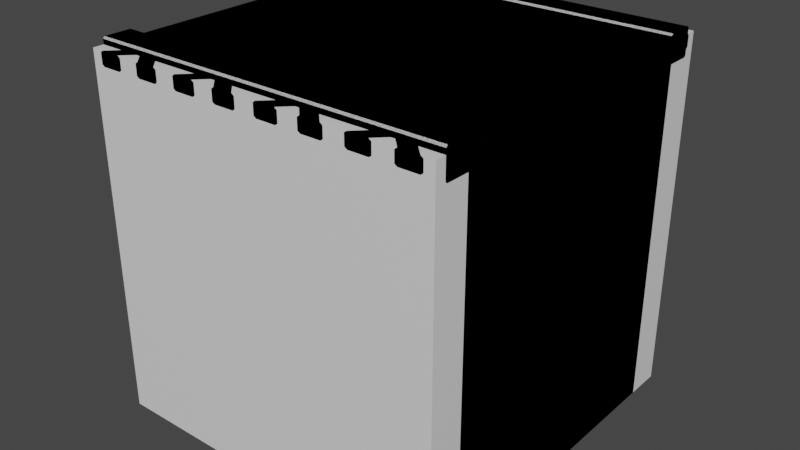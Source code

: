 # Source: parts.blend  (saved by Blender 3.4.6; exported with 4.5.12 LTS)
import bpy
from mathutils import Matrix  # noqa: F401  (used for matrix-valued properties, if any)

bpy.ops.wm.read_factory_settings(use_empty=True)
scene = bpy.context.scene
scene.name = 'Scene'

# ---- collections
col_collection_1 = bpy.data.collections.new('Collection 1'); scene.collection.children.link(col_collection_1)

# ---- materials (node trees are filled in below, after node groups)
mat_material = bpy.data.materials.new('Material')
mat_material.alpha_threshold = 0.0
mat_material.use_transparent_shadow = False
mat_material.roughness = 0.5
mat_material.line_color = (0.0, 0.0, 0.0, 1.0)

# ---- node groups
ng_auto_smooth = bpy.data.node_groups.new('Auto Smooth', 'GeometryNodeTree')
_s = ng_auto_smooth.interface.new_socket(name='Geometry', in_out='OUTPUT', socket_type='NodeSocketGeometry')
_s = ng_auto_smooth.interface.new_socket(name='Geometry', in_out='INPUT', socket_type='NodeSocketGeometry')
_s = ng_auto_smooth.interface.new_socket(name='Angle', in_out='INPUT', socket_type='NodeSocketFloat')
_s.subtype = 'ANGLE'
_s.min_value = 0.0
_s.max_value = 3.142
ng_auto_smooth.is_modifier = True
_N = ng_auto_smooth.nodes; _L = ng_auto_smooth.links
n0 = _N.new('NodeGroupOutput'); n0.name = 'Group Output'; n0.location = (480, -100)
n1 = _N.new('NodeGroupInput'); n1.name = 'Group Input'; n1.location = (-420, -300)
n2 = _N.new('NodeGroupInput'); n2.name = 'Group Input.001'; n2.location = (-60, -100)
n3 = _N.new('GeometryNodeSetShadeSmooth'); n3.name = 'Set Shade Smooth'; n3.location = (120, -100)
n3.domain = 'EDGE'
n4 = _N.new('GeometryNodeSetShadeSmooth'); n4.name = 'Set Shade Smooth.001'; n4.location = (300, -100)
n5 = _N.new('GeometryNodeInputMeshEdgeAngle'); n5.name = 'Edge Angle'; n5.location = (-420, -220)
n6 = _N.new('GeometryNodeInputEdgeSmooth'); n6.name = 'Is Edge Smooth'; n6.location = (-60, -160)
n7 = _N.new('GeometryNodeInputShadeSmooth'); n7.name = 'Is Face Smooth'; n7.location = (-240, -340)
n8 = _N.new('FunctionNodeBooleanMath'); n8.name = 'Boolean Math'; n8.location = (-60, -220)
n9 = _N.new('FunctionNodeCompare'); n9.name = 'Compare'; n9.location = (-240, -180)
n9.operation = 'LESS_EQUAL'
_L.new(n5.outputs[0], n9.inputs[0])
_L.new(n4.outputs[0], n0.inputs[0])
_L.new(n1.outputs[1], n9.inputs[1])
_L.new(n9.outputs[0], n8.inputs[0])
_L.new(n7.outputs[0], n8.inputs[1])
_L.new(n2.outputs[0], n3.inputs[0])
_L.new(n6.outputs[0], n3.inputs[1])
_L.new(n3.outputs[0], n4.inputs[0])
_L.new(n8.outputs[0], n3.inputs[2])
n0.is_active_output = True

# ---- material node trees
mat_material.use_nodes = True; mat_material.node_tree.nodes.clear()
_N = mat_material.node_tree.nodes; _L = mat_material.node_tree.links
n0 = _N.new('ShaderNodeOutputMaterial'); n0.name = 'Material Output'; n0.location = (300, 300)
n1 = _N.new('ShaderNodeBsdfPrincipled'); n1.name = 'Principled BSDF'; n1.location = (10, 300)
n1.distribution = 'GGX'
n1.subsurface_method = 'RANDOM_WALK_SKIN'
n1.inputs[3].default_value = 1.45
n1.inputs[27].default_value = (0.0, 0.0, 0.0, 1.0)
n1.inputs[28].default_value = 1.0
_L.new(n1.outputs[0], n0.inputs[0])
n0.is_active_output = True

# ---- world
world_world = bpy.data.worlds.new('World'); scene.world = world_world
world_world.use_nodes = True; world_world.node_tree.nodes.clear()
_N = world_world.node_tree.nodes; _L = world_world.node_tree.links
n0 = _N.new('ShaderNodeOutputWorld'); n0.name = 'World Output'; n0.location = (300, 300)
n1 = _N.new('ShaderNodeBackground'); n1.name = 'Background'; n1.location = (10, 300)
n1.inputs[0].default_value = (0.05088, 0.05088, 0.05088, 1.0)
_L.new(n1.outputs[0], n0.inputs[0])
n0.is_active_output = True
world_world.color = (0.05088, 0.05088, 0.05088)
world_world.use_sun_shadow = False
world_world.sun_shadow_jitter_overblur = 0.0

# ---- meshes
me_cylinder = bpy.data.meshes.new('Cylinder')
me_cylinder.from_pydata([(0.1137, 0.5714, -1.0), (0.1137, 0.5714, 1.0), (0.3237, 0.4844, -1.0), (0.3237, 0.4844, 1.0), (0.4844, 0.3237, -1.0), (0.4844, 0.3237, 1.0), (0.5714, 0.1137, -1.0), (0.5714, 0.1137, 1.0), (0.5714, -0.1137, -1.0), (0.5714, -0.1137, 1.0), (0.4844, -0.3237, -1.0), (0.4844, -0.3237, 1.0), (0.3237, -0.4844, -1.0), (0.3237, -0.4844, 1.0), (0.1137, -0.5714, -1.0), (0.1137, -0.5714, 1.0), (-0.1137, -0.5714, -1.0), (-0.1137, -0.5714, 1.0), (-0.3237, -0.4844, -1.0), (-0.3237, -0.4844, 1.0), (-0.4844, -0.3237, -1.0), (-0.4844, -0.3237, 1.0), (-0.5714, -0.1137, -1.0), (-0.5714, -0.1137, 1.0), (-0.5714, 0.1137, -1.0), (-0.5714, 0.1137, 1.0), (-0.4844, 0.3237, -1.0), (-0.4844, 0.3237, 1.0), (-0.3237, 0.4844, -1.0), (-0.3237, 0.4844, 1.0), (-0.1137, 0.5714, -1.0), (-0.1137, 0.5714, 1.0), (-0.06429, 0.6128, -1.0), (-0.02272, 0.6279, -1.0), (0.02272, 0.6279, -1.0), (0.06429, 0.6128, -1.0), (0.06429, 0.6128, 1.0), (0.02272, 0.6279, 1.0), (-0.02272, 0.6279, 1.0), (-0.06429, 0.6128, 1.0), (0.1751, 0.5907, -1.0), (0.2193, 0.5888, -1.0), (0.2613, 0.5714, -1.0), (0.2939, 0.5415, -1.0), (0.2939, 0.5415, 1.0), (0.2613, 0.5714, 1.0), (0.2193, 0.5888, 1.0), (0.1751, 0.5907, 1.0), (0.3878, 0.4788, -1.0), (0.4279, 0.4601, -1.0), (0.4601, 0.4279, -1.0), (0.4788, 0.3878, -1.0), (0.4788, 0.3878, 1.0), (0.4601, 0.4279, 1.0), (0.4279, 0.4601, 1.0), (0.3878, 0.4788, 1.0), (0.5415, 0.2939, -1.0), (0.5714, 0.2613, -1.0), (0.5888, 0.2193, -1.0), (0.5907, 0.1751, -1.0), (0.5907, 0.1751, 1.0), (0.5888, 0.2193, 1.0), (0.5714, 0.2613, 1.0), (0.5415, 0.2939, 1.0), (0.6128, 0.06429, -1.0), (0.6279, 0.02272, -1.0), (0.6279, -0.02272, -1.0), (0.6128, -0.06429, -1.0), (0.6128, -0.06429, 1.0), (0.6279, -0.02272, 1.0), (0.6279, 0.02272, 1.0), (0.6128, 0.06429, 1.0), (0.5907, -0.1751, -1.0), (0.5888, -0.2193, -1.0), (0.5714, -0.2613, -1.0), (0.5415, -0.2939, -1.0), (0.5415, -0.2939, 1.0), (0.5714, -0.2613, 1.0), (0.5888, -0.2193, 1.0), (0.5907, -0.1751, 1.0), (0.4788, -0.3878, -1.0), (0.4601, -0.4279, -1.0), (0.4279, -0.4601, -1.0), (0.3878, -0.4788, -1.0), (0.3878, -0.4788, 1.0), (0.4279, -0.4601, 1.0), (0.4601, -0.4279, 1.0), (0.4788, -0.3878, 1.0), (0.2939, -0.5415, -1.0), (0.2613, -0.5714, -1.0), (0.2193, -0.5888, -1.0), (0.1751, -0.5907, -1.0), (0.1751, -0.5907, 1.0), (0.2193, -0.5888, 1.0), (0.2613, -0.5714, 1.0), (0.2939, -0.5415, 1.0), (0.06429, -0.6128, -1.0), (0.02272, -0.6279, -1.0), (-0.02272, -0.6279, -1.0), (-0.06429, -0.6128, -1.0), (-0.06429, -0.6128, 1.0), (-0.02272, -0.6279, 1.0), (0.02272, -0.6279, 1.0), (0.06429, -0.6128, 1.0), (-0.1751, -0.5907, -1.0), (-0.2193, -0.5888, -1.0), (-0.2613, -0.5714, -1.0), (-0.2939, -0.5415, -1.0), (-0.2939, -0.5415, 1.0), (-0.2613, -0.5714, 1.0), (-0.2193, -0.5888, 1.0), (-0.1751, -0.5907, 1.0), (-0.3878, -0.4788, -1.0), (-0.4279, -0.4601, -1.0), (-0.4601, -0.4279, -1.0), (-0.4788, -0.3878, -1.0), (-0.4788, -0.3878, 1.0), (-0.4601, -0.4279, 1.0), (-0.4279, -0.4601, 1.0), (-0.3878, -0.4788, 1.0), (-0.5415, -0.2939, -1.0), (-0.5714, -0.2613, -1.0), (-0.5888, -0.2193, -1.0), (-0.5907, -0.1751, -1.0), (-0.5907, -0.1751, 1.0), (-0.5888, -0.2193, 1.0), (-0.5714, -0.2613, 1.0), (-0.5415, -0.2939, 1.0), (-0.6128, -0.06429, -1.0), (-0.6279, -0.02272, -1.0), (-0.6279, 0.02272, -1.0), (-0.6128, 0.06429, -1.0), (-0.6128, 0.06429, 1.0), (-0.6279, 0.02272, 1.0), (-0.6279, -0.02272, 1.0), (-0.6128, -0.06429, 1.0), (-0.5907, 0.1751, -1.0), (-0.5888, 0.2193, -1.0), (-0.5714, 0.2613, -1.0), (-0.5415, 0.2939, -1.0), (-0.5415, 0.2939, 1.0), (-0.5714, 0.2613, 1.0), (-0.5888, 0.2193, 1.0), (-0.5907, 0.1751, 1.0), (-0.4788, 0.3878, -1.0), (-0.4601, 0.4279, -1.0), (-0.4279, 0.4601, -1.0), (-0.3878, 0.4788, -1.0), (-0.3878, 0.4788, 1.0), (-0.4279, 0.4601, 1.0), (-0.4601, 0.4279, 1.0), (-0.4788, 0.3878, 1.0), (-0.2939, 0.5415, -1.0), (-0.2613, 0.5714, -1.0), (-0.2193, 0.5888, -1.0), (-0.1751, 0.5907, -1.0), (-0.1751, 0.5907, 1.0), (-0.2193, 0.5888, 1.0), (-0.2613, 0.5714, 1.0), (-0.2939, 0.5415, 1.0)], [], [(35, 36, 1, 0), (53, 50, 49, 54), (51, 52, 5, 4), (61, 58, 57, 62), (59, 60, 7, 6), (69, 66, 65, 70), (67, 68, 9, 8), (77, 74, 73, 78), (75, 76, 11, 10), (85, 82, 81, 86), (83, 84, 13, 12), (93, 90, 89, 94), (91, 92, 15, 14), (101, 98, 97, 102), (99, 100, 17, 16), (109, 106, 105, 110), (107, 108, 19, 18), (117, 114, 113, 118), (115, 116, 21, 20), (125, 122, 121, 126), (123, 124, 23, 22), (133, 130, 129, 134), (131, 132, 25, 24), (141, 138, 137, 142), (139, 140, 27, 26), (149, 146, 145, 150), (147, 148, 29, 28), (157, 154, 153, 158), (155, 156, 31, 30), (43, 44, 3, 2), (45, 42, 41, 46), (1, 36, 37, 38, 39, 31, 156, 157, 158, 159, 29, 148, 149, 150, 151, 27, 140, 141, 142, 143, 25, 132, 133, 134, 135, 23, 124, 125, 126, 127, 21, 116, 117, 118, 119, 19, 108, 109, 110, 111, 17, 100, 101, 102, 103, 15, 92, 93, 94, 95, 13, 84, 85, 86, 87, 11, 76, 77, 78, 79, 9, 68, 69, 70, 71, 7, 60, 61, 62, 63, 5, 52, 53, 54, 55, 3, 44, 45, 46, 47), (30, 31, 39, 32), (0, 1, 47, 40), (2, 3, 55, 48), (4, 5, 63, 56), (6, 7, 71, 64), (8, 9, 79, 72), (10, 11, 87, 80), (12, 13, 95, 88), (14, 15, 103, 96), (16, 17, 111, 104), (18, 19, 119, 112), (20, 21, 127, 120), (22, 23, 135, 128), (24, 25, 143, 136), (26, 27, 151, 144), (28, 29, 159, 152), (33, 38, 37, 34), (32, 39, 38, 33), (36, 35, 34, 37), (44, 43, 42, 45), (40, 47, 46, 41), (52, 51, 50, 53), (48, 55, 54, 49), (60, 59, 58, 61), (56, 63, 62, 57), (68, 67, 66, 69), (64, 71, 70, 65), (76, 75, 74, 77), (72, 79, 78, 73), (84, 83, 82, 85), (80, 87, 86, 81), (92, 91, 90, 93), (88, 95, 94, 89), (100, 99, 98, 101), (96, 103, 102, 97), (108, 107, 106, 109), (104, 111, 110, 105), (116, 115, 114, 117), (112, 119, 118, 113), (124, 123, 122, 125), (120, 127, 126, 121), (132, 131, 130, 133), (128, 135, 134, 129), (140, 139, 138, 141), (136, 143, 142, 137), (148, 147, 146, 149), (144, 151, 150, 145), (156, 155, 154, 157), (152, 159, 158, 153), (32, 33, 34, 35, 0, 40, 41, 42, 43, 2, 48, 49, 50, 51, 4, 56, 57, 58, 59, 6, 64, 65, 66, 67, 8, 72, 73, 74, 75, 10, 80, 81, 82, 83, 12, 88, 89, 90, 91, 14, 96, 97, 98, 99, 16, 104, 105, 106, 107, 18, 112, 113, 114, 115, 20, 120, 121, 122, 123, 22, 128, 129, 130, 131, 24, 136, 137, 138, 139, 26, 144, 145, 146, 147, 28, 152, 153, 154, 155, 30)])
me_cylinder.polygons.foreach_set('use_smooth', [True] * 82)
_uv = me_cylinder.uv_layers.new(name='UVMap')
_uv.uv.foreach_set('vector', [0.9823, 0.5, 0.9823, 1.0, 0.9688, 1.0, 0.9688, 0.5, 0.8688, 1.0, 0.8688, 0.5, 0.8812, 0.5, 0.8812, 1.0, 0.8573, 0.5, 0.8573, 1.0, 0.8438, 1.0, 0.8438, 0.5, 0.8063, 1.0, 0.8063, 0.5, 0.8187, 0.5, 0.8187, 1.0, 0.7948, 0.5, 0.7948, 1.0, 0.7812, 1.0, 0.7812, 0.5, 0.7438, 1.0, 0.7438, 0.5, 0.7562, 0.5, 0.7562, 1.0, 0.7323, 0.5, 0.7323, 1.0, 0.7188, 1.0, 0.7188, 0.5, 0.6813, 1.0, 0.6813, 0.5, 0.6937, 0.5, 0.6937, 1.0, 0.6698, 0.5, 0.6698, 1.0, 0.6562, 1.0, 0.6562, 0.5, 0.6188, 1.0, 0.6188, 0.5, 0.6312, 0.5, 0.6312, 1.0, 0.6073, 0.5, 0.6073, 1.0, 0.5938, 1.0, 0.5938, 0.5, 0.5563, 1.0, 0.5563, 0.5, 0.5687, 0.5, 0.5687, 1.0, 0.5448, 0.5, 0.5448, 1.0, 0.5312, 1.0, 0.5312, 0.5, 0.4938, 1.0, 0.4938, 0.5, 0.5062, 0.5, 0.5062, 1.0, 0.4823, 0.5, 0.4823, 1.0, 0.4688, 1.0, 0.4688, 0.5, 0.4313, 1.0, 0.4313, 0.5, 0.4437, 0.5, 0.4437, 1.0, 0.4198, 0.5, 0.4198, 1.0, 0.4062, 1.0, 0.4062, 0.5, 0.3688, 1.0, 0.3688, 0.5, 0.3812, 0.5, 0.3812, 1.0, 0.3573, 0.5, 0.3573, 1.0, 0.3438, 1.0, 0.3438, 0.5, 0.3063, 1.0, 0.3063, 0.5, 0.3187, 0.5, 0.3187, 1.0, 0.2948, 0.5, 0.2948, 1.0, 0.2812, 1.0, 0.2812, 0.5, 0.2438, 1.0, 0.2438, 0.5, 0.2562, 0.5, 0.2562, 1.0, 0.2323, 0.5, 0.2323, 1.0, 0.2188, 1.0, 0.2188, 0.5, 0.1813, 1.0, 0.1813, 0.5, 0.1937, 0.5, 0.1937, 1.0, 0.1698, 0.5, 0.1698, 1.0, 0.1562, 1.0, 0.1562, 0.5, 0.1188, 1.0, 0.1188, 0.5, 0.1312, 0.5, 0.1312, 1.0, 0.1073, 0.5, 0.1073, 1.0, 0.09375, 1.0, 0.09375, 0.5, 0.05625, 1.0, 0.05625, 0.5, 0.06875, 0.5, 0.06875, 1.0, 0.04482, 0.5, 0.04482, 1.0, 0.03125, 1.0, 0.03125, 0.5, 0.9198, 0.5, 0.9198, 1.0, 0.9062, 1.0, 0.9062, 0.5, 0.9313, 1.0, 0.9313, 0.5, 0.9437, 0.5, 0.9437, 1.0, 0.2968, 0.4854, 0.2765, 0.4874, 0.2594, 0.4881, 0.2406, 0.4881, 0.2235, 0.4874, 0.2032, 0.4854, 0.1836, 0.4795, 0.1675, 0.4736, 0.1502, 0.4664, 0.1347, 0.4592, 0.1167, 0.4496, 0.1009, 0.4366, 0.08824, 0.425, 0.075, 0.4118, 0.06341, 0.3991, 0.05045, 0.3833, 0.04081, 0.3653, 0.03359, 0.3498, 0.02642, 0.3325, 0.02054, 0.3164, 0.01461, 0.2968, 0.01261, 0.2765, 0.01188, 0.2594, 0.01188, 0.2406, 0.01261, 0.2235, 0.01461, 0.2032, 0.02054, 0.1836, 0.02642, 0.1675, 0.03359, 0.1502, 0.04081, 0.1347, 0.05045, 0.1167, 0.06341, 0.1009, 0.075, 0.08824, 0.08824, 0.075, 0.1009, 0.06341, 0.1167, 0.05045, 0.1347, 0.04081, 0.1502, 0.03359, 0.1675, 0.02642, 0.1836, 0.02054, 0.2032, 0.01461, 0.2235, 0.01261, 0.2406, 0.01188, 0.2594, 0.01188, 0.2765, 0.01261, 0.2968, 0.01461, 0.3164, 0.02054, 0.3325, 0.02642, 0.3498, 0.03359, 0.3653, 0.04081, 0.3833, 0.05045, 0.3991, 0.06341, 0.4118, 0.075, 0.425, 0.08824, 0.4366, 0.1009, 0.4496, 0.1167, 0.4592, 0.1347, 0.4664, 0.1502, 0.4736, 0.1675, 0.4795, 0.1836, 0.4854, 0.2032, 0.4874, 0.2235, 0.4881, 0.2406, 0.4881, 0.2594, 0.4874, 0.2765, 0.4854, 0.2968, 0.4795, 0.3164, 0.4736, 0.3325, 0.4664, 0.3498, 0.4592, 0.3653, 0.4496, 0.3833, 0.4366, 0.3991, 0.425, 0.4118, 0.4118, 0.425, 0.3991, 0.4366, 0.3833, 0.4496, 0.3653, 0.4592, 0.3498, 0.4664, 0.3325, 0.4736, 0.3164, 0.4795, 0.03125, 0.5, 0.03125, 1.0, 0.01768, 1.0, 0.01768, 0.5, 0.9688, 0.5, 0.9688, 1.0, 0.9552, 1.0, 0.9552, 0.5, 0.9062, 0.5, 0.9062, 1.0, 0.8927, 1.0, 0.8927, 0.5, 0.8438, 0.5, 0.8438, 1.0, 0.8302, 1.0, 0.8302, 0.5, 0.7812, 0.5, 0.7812, 1.0, 0.7677, 1.0, 0.7677, 0.5, 0.7188, 0.5, 0.7188, 1.0, 0.7052, 1.0, 0.7052, 0.5, 0.6562, 0.5, 0.6562, 1.0, 0.6427, 1.0, 0.6427, 0.5, 0.5938, 0.5, 0.5938, 1.0, 0.5802, 1.0, 0.5802, 0.5, 0.5312, 0.5, 0.5312, 1.0, 0.5177, 1.0, 0.5177, 0.5, 0.4688, 0.5, 0.4688, 1.0, 0.4552, 1.0, 0.4552, 0.5, 0.4062, 0.5, 0.4062, 1.0, 0.3927, 1.0, 0.3927, 0.5, 0.3438, 0.5, 0.3438, 1.0, 0.3302, 1.0, 0.3302, 0.5, 0.2812, 0.5, 0.2812, 1.0, 0.2677, 1.0, 0.2677, 0.5, 0.2188, 0.5, 0.2188, 1.0, 0.2052, 1.0, 0.2052, 0.5, 0.1562, 0.5, 0.1562, 1.0, 0.1427, 1.0, 0.1427, 0.5, 0.09375, 0.5, 0.09375, 1.0, 0.08018, 1.0, 0.08018, 0.5, 0.009482, 0.5, 0.009482, 1.0, 0.003235, 1.0, 0.003235, 0.5, 0.01768, 0.5, 0.01768, 1.0, 0.009482, 1.0, 0.009482, 0.5, 0.0, 1.0, 0.0, 0.5, 0.003235, 0.5, 0.003235, 1.0, 0.9198, 1.0, 0.9198, 0.5, 0.9313, 0.5, 0.9313, 1.0, 0.9552, 0.5, 0.9552, 1.0, 0.9437, 1.0, 0.9437, 0.5, 0.8573, 1.0, 0.8573, 0.5, 0.8688, 0.5, 0.8688, 1.0, 0.8927, 0.5, 0.8927, 1.0, 0.8812, 1.0, 0.8812, 0.5, 0.7948, 1.0, 0.7948, 0.5, 0.8063, 0.5, 0.8063, 1.0, 0.8302, 0.5, 0.8302, 1.0, 0.8187, 1.0, 0.8187, 0.5, 0.7323, 1.0, 0.7323, 0.5, 0.7438, 0.5, 0.7438, 1.0, 0.7677, 0.5, 0.7677, 1.0, 0.7562, 1.0, 0.7562, 0.5, 0.6698, 1.0, 0.6698, 0.5, 0.6813, 0.5, 0.6813, 1.0, 0.7052, 0.5, 0.7052, 1.0, 0.6937, 1.0, 0.6937, 0.5, 0.6073, 1.0, 0.6073, 0.5, 0.6188, 0.5, 0.6188, 1.0, 0.6427, 0.5, 0.6427, 1.0, 0.6312, 1.0, 0.6312, 0.5, 0.5448, 1.0, 0.5448, 0.5, 0.5563, 0.5, 0.5563, 1.0, 0.5802, 0.5, 0.5802, 1.0, 0.5687, 1.0, 0.5687, 0.5, 0.4823, 1.0, 0.4823, 0.5, 0.4938, 0.5, 0.4938, 1.0, 0.5177, 0.5, 0.5177, 1.0, 0.5062, 1.0, 0.5062, 0.5, 0.4198, 1.0, 0.4198, 0.5, 0.4313, 0.5, 0.4313, 1.0, 0.4552, 0.5, 0.4552, 1.0, 0.4437, 1.0, 0.4437, 0.5, 0.3573, 1.0, 0.3573, 0.5, 0.3688, 0.5, 0.3688, 1.0, 0.3927, 0.5, 0.3927, 1.0, 0.3812, 1.0, 0.3812, 0.5, 0.2948, 1.0, 0.2948, 0.5, 0.3063, 0.5, 0.3063, 1.0, 0.3302, 0.5, 0.3302, 1.0, 0.3187, 1.0, 0.3187, 0.5, 0.2323, 1.0, 0.2323, 0.5, 0.2438, 0.5, 0.2438, 1.0, 0.2677, 0.5, 0.2677, 1.0, 0.2562, 1.0, 0.2562, 0.5, 0.1698, 1.0, 0.1698, 0.5, 0.1813, 0.5, 0.1813, 1.0, 0.2052, 0.5, 0.2052, 1.0, 0.1937, 1.0, 0.1937, 0.5, 0.1073, 1.0, 0.1073, 0.5, 0.1188, 0.5, 0.1188, 1.0, 0.1427, 0.5, 0.1427, 1.0, 0.1312, 1.0, 0.1312, 0.5, 0.04482, 1.0, 0.04482, 0.5, 0.05625, 0.5, 0.05625, 1.0, 0.08018, 0.5, 0.08018, 1.0, 0.06875, 1.0, 0.06875, 0.5, 0.7235, 0.4874, 0.7406, 0.4881, 0.7594, 0.4881, 0.7765, 0.4874, 0.7968, 0.4854, 0.8164, 0.4795, 0.8325, 0.4736, 0.8498, 0.4664, 0.8653, 0.4592, 0.8833, 0.4496, 0.8991, 0.4366, 0.9118, 0.425, 0.925, 0.4118, 0.9366, 0.3991, 0.9496, 0.3833, 0.9592, 0.3653, 0.9664, 0.3498, 0.9736, 0.3325, 0.9795, 0.3164, 0.9854, 0.2968, 0.9874, 0.2765, 0.9881, 0.2594, 0.9881, 0.2406, 0.9874, 0.2235, 0.9854, 0.2032, 0.9795, 0.1836, 0.9736, 0.1675, 0.9664, 0.1502, 0.9592, 0.1347, 0.9496, 0.1167, 0.9366, 0.1009, 0.925, 0.08824, 0.9118, 0.075, 0.8991, 0.06341, 0.8833, 0.05045, 0.8653, 0.04081, 0.8498, 0.03359, 0.8325, 0.02642, 0.8164, 0.02054, 0.7968, 0.01461, 0.7765, 0.01261, 0.7594, 0.01188, 0.7406, 0.01188, 0.7235, 0.01261, 0.7032, 0.01461, 0.6836, 0.02054, 0.6675, 0.02642, 0.6502, 0.03359, 0.6347, 0.04081, 0.6167, 0.05045, 0.6009, 0.06341, 0.5882, 0.075, 0.575, 0.08824, 0.5634, 0.1009, 0.5504, 0.1167, 0.5408, 0.1347, 0.5336, 0.1502, 0.5264, 0.1675, 0.5205, 0.1836, 0.5146, 0.2032, 0.5126, 0.2235, 0.5119, 0.2406, 0.5119, 0.2594, 0.5126, 0.2765, 0.5146, 0.2968, 0.5205, 0.3164, 0.5264, 0.3325, 0.5336, 0.3498, 0.5408, 0.3653, 0.5504, 0.3833, 0.5634, 0.3991, 0.575, 0.4118, 0.5882, 0.425, 0.6009, 0.4366, 0.6167, 0.4496, 0.6347, 0.4592, 0.6502, 0.4664, 0.6675, 0.4736, 0.6836, 0.4795, 0.7032, 0.4854])
me_cylinder.update()
me_cube_001 = bpy.data.meshes.new('Cube.001')
me_cube_001.from_pydata([(-0.7, -0.75, -1.0), (-0.75, -0.7, -1.0), (-0.7, -0.75, -0.55), (-0.7, -0.7, -0.5), (-0.75, -0.7, -0.55), (-0.75, 0.7, -1.0), (-0.7, 0.75, -1.0), (-0.7, 0.7, -0.5), (-0.7, 0.75, -0.55), (-0.75, 0.7, -0.55), (0.75, -0.7, -1.0), (0.7, -0.75, -1.0), (0.7, -0.7, -0.5), (0.7, -0.75, -0.55), (0.75, -0.7, -0.55), (0.7, 0.75, -1.0), (0.75, 0.7, -1.0), (0.7, 0.7, -0.5), (0.75, 0.7, -0.55), (0.7, 0.75, -0.55)], [], [(11, 13, 2, 0), (16, 18, 14, 10), (17, 7, 3, 12), (1, 4, 9, 5), (6, 8, 19, 15), (2, 3, 4), (7, 8, 9), (12, 13, 14), (17, 18, 19), (0, 2, 4, 1), (3, 7, 9, 4), (8, 6, 5, 9), (7, 17, 19, 8), (18, 16, 15, 19), (17, 12, 14, 18), (13, 11, 10, 14), (12, 3, 2, 13), (5, 6, 15, 16, 10, 11, 0, 1)])
me_cube_001.polygons.foreach_set('use_smooth', [True] * 18)
_uv = me_cube_001.uv_layers.new(name='UVMap')
_uv.uv.foreach_set('vector', [0.375, 0.7583, 0.6, 0.7583, 0.6, 0.9917, 0.375, 0.9917, 0.375, 0.5083, 0.6, 0.5083, 0.6, 0.7417, 0.375, 0.7417, 0.6333, 0.5083, 0.8667, 0.5083, 0.8667, 0.7417, 0.6333, 0.7417, 0.375, 0.008333, 0.6, 0.008333, 0.6, 0.2417, 0.375, 0.2417, 0.375, 0.2583, 0.6, 0.2583, 0.6, 0.4917, 0.375, 0.4917, 0.8667, 0.75, 0.8667, 0.7417, 0.875, 0.7417, 0.8667, 0.5083, 0.8667, 0.5, 0.875, 0.5083, 0.6333, 0.7417, 0.6333, 0.75, 0.625, 0.7417, 0.6333, 0.5083, 0.625, 0.5083, 0.6333, 0.5, 0.375, 0.0, 0.6, 0.0, 0.6, 0.008333, 0.375, 0.008333, 0.8667, 0.7417, 0.8667, 0.5083, 0.875, 0.5083, 0.875, 0.7417, 0.6, 0.2583, 0.375, 0.2583, 0.375, 0.2417, 0.6, 0.2417, 0.8667, 0.5083, 0.6333, 0.5083, 0.6333, 0.5, 0.8667, 0.5, 0.6, 0.5083, 0.375, 0.5083, 0.375, 0.4917, 0.6, 0.4917, 0.6333, 0.5083, 0.6333, 0.7417, 0.6, 0.7417, 0.6, 0.5083, 0.6, 0.7583, 0.375, 0.7583, 0.375, 0.7417, 0.6, 0.7417, 0.6333, 0.7417, 0.8667, 0.7417, 0.8667, 0.75, 0.6333, 0.75, 0.125, 0.5083, 0.1333, 0.5, 0.3667, 0.5, 0.375, 0.5083, 0.375, 0.7417, 0.3667, 0.75, 0.1333, 0.75, 0.125, 0.7417])
me_cube_001.update()
me_plane = bpy.data.meshes.new('Plane')
me_plane.from_pydata([(-0.1806, -1.875, 1.0), (-0.4306, -1.625, 1.0), (-0.6806, -1.375, 1.0), (-0.9306, -1.125, 1.0), (-1.181, -0.875, 1.0), (-1.431, -0.625, 1.0), (-1.681, -0.375, 1.0), (-1.931, -0.125, 1.0), (-2.0, -0.05556, 1.0), (3.708e-09, -1.694, 1.0), (-0.25, -1.444, 1.0), (-0.5, -1.194, 1.0), (-0.75, -0.9444, 1.0), (-1.0, -0.6944, 1.0), (-1.25, -0.4444, 1.0), (-1.5, -0.1944, 1.0), (-1.75, 0.05556, 1.0), (-1.819, 0.125, 1.0), (0.06944, -1.625, 1.0), (-0.1806, -1.375, 1.0), (-0.4306, -1.125, 1.0), (-0.6806, -0.875, 1.0), (-0.9306, -0.625, 1.0), (-1.181, -0.375, 1.0), (-1.431, -0.125, 1.0), (-1.681, 0.125, 1.0), (-1.75, 0.1944, 1.0), (0.25, -1.444, 1.0), (1.073e-08, -1.194, 1.0), (-0.25, -0.9444, 1.0), (-0.5, -0.6944, 1.0), (-0.75, -0.4444, 1.0), (-1.0, -0.1944, 1.0), (-1.25, 0.05556, 1.0), (-1.5, 0.3056, 1.0), (-1.569, 0.375, 1.0), (0.3194, -1.375, 1.0), (0.06944, -1.125, 1.0), (-0.1806, -0.875, 1.0), (-0.4306, -0.625, 1.0), (-0.6806, -0.375, 1.0), (-0.9306, -0.125, 1.0), (-1.181, 0.125, 1.0), (-1.431, 0.375, 1.0), (-1.5, 0.4444, 1.0), (0.5, -1.194, 1.0), (0.25, -0.9444, 1.0), (-4.839e-08, -0.6944, 1.0), (-0.25, -0.4444, 1.0), (-0.5, -0.1944, 1.0), (-0.75, 0.05556, 1.0), (-1.0, 0.3056, 1.0), (-1.25, 0.5556, 1.0), (-1.319, 0.625, 1.0), (0.5694, -1.125, 1.0), (0.3194, -0.875, 1.0), (0.06944, -0.625, 1.0), (-0.1806, -0.375, 1.0), (-0.4306, -0.125, 1.0), (-0.6806, 0.125, 1.0), (-0.9306, 0.375, 1.0), (-1.181, 0.625, 1.0), (-1.25, 0.6944, 1.0), (0.75, -0.9444, 1.0), (0.5, -0.6944, 1.0), (0.25, -0.4444, 1.0), (-2.468e-08, -0.1944, 1.0), (-0.25, 0.05556, 1.0), (-0.5, 0.3056, 1.0), (-0.75, 0.5556, 1.0), (-1.0, 0.8056, 1.0), (-1.069, 0.875, 1.0), (0.8194, -0.875, 1.0), (0.5694, -0.625, 1.0), (0.3194, -0.375, 1.0), (0.06944, -0.125, 1.0), (-0.1806, 0.125, 1.0), (-0.4306, 0.375, 1.0), (-0.6806, 0.625, 1.0), (-0.9306, 0.875, 1.0), (-1.0, 0.9444, 1.0), (1.0, -0.6944, 1.0), (0.75, -0.4444, 1.0), (0.5, -0.1944, 1.0), (0.25, 0.05556, 1.0), (-8.146e-09, 0.3056, 1.0), (-0.25, 0.5556, 1.0), (-0.5, 0.8056, 1.0), (-0.75, 1.056, 1.0), (-0.8194, 1.125, 1.0), (1.069, -0.625, 1.0), (0.8194, -0.375, 1.0), (0.5694, -0.125, 1.0), (0.3194, 0.125, 1.0), (0.06944, 0.375, 1.0), (-0.1806, 0.625, 1.0), (-0.4306, 0.875, 1.0), (-0.6806, 1.125, 1.0), (-0.75, 1.194, 1.0), (1.25, -0.4444, 1.0), (1.0, -0.1944, 1.0), (0.75, 0.05556, 1.0), (0.5, 0.3056, 1.0), (0.25, 0.5556, 1.0), (-4.371e-08, 0.8056, 1.0), (-0.25, 1.056, 1.0), (-0.5, 1.306, 1.0), (-0.5694, 1.375, 1.0), (1.319, -0.375, 1.0), (1.069, -0.125, 1.0), (0.8194, 0.125, 1.0), (0.5694, 0.375, 1.0), (0.3194, 0.625, 1.0), (0.06944, 0.875, 1.0), (-0.1806, 1.125, 1.0), (-0.4306, 1.375, 1.0), (-0.5, 1.444, 1.0), (1.5, -0.1944, 1.0), (1.25, 0.05556, 1.0), (1.0, 0.3056, 1.0), (0.75, 0.5556, 1.0), (0.5, 0.8056, 1.0), (0.25, 1.056, 1.0), (1.366e-09, 1.306, 1.0), (-0.25, 1.556, 1.0), (-0.3194, 1.625, 1.0), (1.569, -0.125, 1.0), (1.319, 0.125, 1.0), (1.069, 0.375, 1.0), (0.8194, 0.625, 1.0), (0.5694, 0.875, 1.0), (0.3194, 1.125, 1.0), (0.06944, 1.375, 1.0), (-0.1806, 1.625, 1.0), (-0.25, 1.694, 1.0), (1.75, 0.05556, 1.0), (1.5, 0.3056, 1.0), (1.25, 0.5556, 1.0), (1.0, 0.8056, 1.0), (0.75, 1.056, 1.0), (0.5, 1.306, 1.0), (0.25, 1.556, 1.0), (1.366e-09, 1.806, 1.0), (-0.06944, 1.875, 1.0), (1.819, 0.125, 1.0), (1.569, 0.375, 1.0), (1.319, 0.625, 1.0), (1.069, 0.875, 1.0), (0.8194, 1.125, 1.0), (0.5694, 1.375, 1.0), (0.3194, 1.625, 1.0), (0.06944, 1.875, 1.0), (-8e-09, 1.944, 1.0), (-2.125, 0.06944, 1.0), (-2.194, 1.873e-08, 1.0), (2.097, -0.09722, 1.0), (2.194, -4.682e-09, 1.0), (-0.09722, -2.097, 1.0), (-3.317e-09, -2.194, 1.0), (-0.1944, 2.0, 1.0), (-0.125, 2.069, 1.0), (-0.4444, 1.75, 1.0), (-0.375, 1.819, 1.0), (-0.6944, 1.5, 1.0), (-0.625, 1.569, 1.0), (-0.9444, 1.25, 1.0), (-0.875, 1.319, 1.0), (-1.194, 1.0, 1.0), (-1.125, 1.069, 1.0), (-1.444, 0.75, 1.0), (-1.375, 0.8194, 1.0), (-1.694, 0.5, 1.0), (-1.625, 0.5694, 1.0), (-1.944, 0.25, 1.0), (-1.875, 0.3194, 1.0), (2.125, 0.06944, 1.0), (1.875, 0.3194, 1.0), (1.944, 0.25, 1.0), (1.625, 0.5694, 1.0), (1.694, 0.5, 1.0), (1.375, 0.8194, 1.0), (1.444, 0.75, 1.0), (1.125, 1.069, 1.0), (1.194, 1.0, 1.0), (0.875, 1.319, 1.0), (0.9444, 1.25, 1.0), (0.625, 1.569, 1.0), (0.6944, 1.5, 1.0), (0.375, 1.819, 1.0), (0.4444, 1.75, 1.0), (0.09722, -2.097, 1.0), (0.1944, 2.0, 1.0), (0.125, 2.069, 1.0), (0.2222, -1.972, 1.0), (0.3472, -1.847, 1.0), (0.4722, -1.722, 1.0), (0.5972, -1.597, 1.0), (0.7222, -1.472, 1.0), (0.8472, -1.347, 1.0), (0.9722, -1.222, 1.0), (1.097, -1.097, 1.0), (1.222, -0.9722, 1.0), (1.347, -0.8472, 1.0), (1.472, -0.7222, 1.0), (1.597, -0.5972, 1.0), (1.722, -0.4722, 1.0), (1.847, -0.3472, 1.0), (1.972, -0.2222, 1.0), (-2.097, -0.09722, 1.0), (-1.972, -0.2222, 1.0), (-1.847, -0.3472, 1.0), (-1.722, -0.4722, 1.0), (-1.597, -0.5972, 1.0), (-1.472, -0.7222, 1.0), (-1.347, -0.8472, 1.0), (-1.222, -0.9722, 1.0), (-1.097, -1.097, 1.0), (-0.9722, -1.222, 1.0), (-0.8472, -1.347, 1.0), (-0.7222, -1.472, 1.0), (-0.5972, -1.597, 1.0), (-0.4722, -1.722, 1.0), (-0.3472, -1.847, 1.0), (-0.2222, -1.972, 1.0), (3.708e-09, -2.056, 1.0), (-0.25, -1.806, 1.0), (-0.5, -1.556, 1.0), (-0.75, -1.306, 1.0), (-1.0, -1.056, 1.0), (-1.25, -0.8056, 1.0), (-1.5, -0.5556, 1.0), (-1.75, -0.3056, 1.0), (0.1806, -1.875, 1.0), (-0.06944, -1.625, 1.0), (-0.3194, -1.375, 1.0), (-0.5694, -1.125, 1.0), (-0.8194, -0.875, 1.0), (-1.069, -0.625, 1.0), (-1.319, -0.375, 1.0), (-1.569, -0.125, 1.0), (0.25, -1.806, 1.0), (1.307e-08, -1.556, 1.0), (-0.25, -1.306, 1.0), (-0.5, -1.056, 1.0), (-0.75, -0.8056, 1.0), (-1.0, -0.5556, 1.0), (-1.25, -0.3056, 1.0), (-1.5, -0.05556, 1.0), (0.4306, -1.625, 1.0), (0.1806, -1.375, 1.0), (-0.06944, -1.125, 1.0), (-0.3194, -0.875, 1.0), (-0.5694, -0.625, 1.0), (-0.8194, -0.375, 1.0), (-1.069, -0.125, 1.0), (-1.319, 0.125, 1.0), (0.5, -1.556, 1.0), (0.25, -1.306, 1.0), (-4.839e-08, -1.056, 1.0), (-0.25, -0.8056, 1.0), (-0.5, -0.5556, 1.0), (-0.75, -0.3056, 1.0), (-1.0, -0.05556, 1.0), (-1.25, 0.1944, 1.0), (0.6806, -1.375, 1.0), (0.4306, -1.125, 1.0), (0.1806, -0.875, 1.0), (-0.06944, -0.625, 1.0), (-0.3194, -0.375, 1.0), (-0.5694, -0.125, 1.0), (-0.8194, 0.125, 1.0), (-1.069, 0.375, 1.0), (0.75, -1.306, 1.0), (0.5, -1.056, 1.0), (0.25, -0.8056, 1.0), (-2.468e-08, -0.5556, 1.0), (-0.25, -0.3056, 1.0), (-0.5, -0.05556, 1.0), (-0.75, 0.1944, 1.0), (-1.0, 0.4444, 1.0), (0.9306, -1.125, 1.0), (0.6806, -0.875, 1.0), (0.4306, -0.625, 1.0), (0.1806, -0.375, 1.0), (-0.06944, -0.125, 1.0), (-0.3194, 0.125, 1.0), (-0.5694, 0.375, 1.0), (-0.8194, 0.625, 1.0), (1.0, -1.056, 1.0), (0.75, -0.8056, 1.0), (0.5, -0.5556, 1.0), (0.25, -0.3056, 1.0), (-3.965e-09, -0.05556, 1.0), (-0.25, 0.1944, 1.0), (-0.5, 0.4444, 1.0), (-0.75, 0.6944, 1.0), (1.181, -0.875, 1.0), (0.9306, -0.625, 1.0), (0.6806, -0.375, 1.0), (0.4306, -0.125, 1.0), (0.1806, 0.125, 1.0), (-0.06944, 0.375, 1.0), (-0.3194, 0.625, 1.0), (-0.5694, 0.875, 1.0), (1.25, -0.8056, 1.0), (1.0, -0.5556, 1.0), (0.75, -0.3056, 1.0), (0.5, -0.05556, 1.0), (0.25, 0.1944, 1.0), (-1.766e-08, 0.4444, 1.0), (-0.25, 0.6944, 1.0), (-0.5, 0.9444, 1.0), (1.431, -0.625, 1.0), (1.181, -0.375, 1.0), (0.9306, -0.125, 1.0), (0.6806, 0.125, 1.0), (0.4306, 0.375, 1.0), (0.1806, 0.625, 1.0), (-0.06944, 0.875, 1.0), (-0.3194, 1.125, 1.0), (1.5, -0.5556, 1.0), (1.25, -0.3056, 1.0), (1.0, -0.05556, 1.0), (0.75, 0.1944, 1.0), (0.5, 0.4444, 1.0), (0.25, 0.6944, 1.0), (-5.307e-08, 0.9444, 1.0), (-0.25, 1.194, 1.0), (1.681, -0.375, 1.0), (1.431, -0.125, 1.0), (1.181, 0.125, 1.0), (0.9306, 0.375, 1.0), (0.6806, 0.625, 1.0), (0.4306, 0.875, 1.0), (0.1806, 1.125, 1.0), (-0.06944, 1.375, 1.0), (1.75, -0.3056, 1.0), (1.5, -0.05556, 1.0), (1.25, 0.1944, 1.0), (1.0, 0.4444, 1.0), (0.75, 0.6944, 1.0), (0.5, 0.9444, 1.0), (0.25, 1.194, 1.0), (1.366e-09, 1.444, 1.0), (1.931, -0.125, 1.0), (1.681, 0.125, 1.0), (1.431, 0.375, 1.0), (1.181, 0.625, 1.0), (0.9306, 0.875, 1.0), (0.6806, 1.125, 1.0), (0.4306, 1.375, 1.0), (0.1806, 1.625, 1.0), (2.0, -0.05556, 1.0), (1.75, 0.1944, 1.0), (1.5, 0.4444, 1.0), (1.25, 0.6944, 1.0), (1.0, 0.9444, 1.0), (0.75, 1.194, 1.0), (0.5, 1.444, 1.0), (0.25, 1.694, 1.0)], [], [(208, 8, 153, 154), (17, 26, 174, 173), (35, 44, 172, 171), (53, 62, 170, 169), (71, 80, 168, 167), (89, 98, 166, 165), (107, 116, 164, 163), (125, 134, 162, 161), (143, 152, 160, 159), (158, 190, 224, 157), (157, 224, 0, 223), (223, 0, 225, 222), (222, 225, 1, 221), (221, 1, 226, 220), (220, 226, 2, 219), (219, 2, 227, 218), (218, 227, 3, 217), (217, 3, 228, 216), (216, 228, 4, 215), (215, 4, 229, 214), (214, 229, 5, 213), (213, 5, 230, 212), (212, 230, 6, 211), (211, 6, 231, 210), (210, 231, 7, 209), (209, 7, 8, 208), (190, 193, 232, 224), (0, 9, 233, 225), (1, 10, 234, 226), (2, 11, 235, 227), (3, 12, 236, 228), (4, 13, 237, 229), (5, 14, 238, 230), (6, 15, 239, 231), (7, 16, 17, 8), (193, 194, 240, 232), (232, 240, 18, 9), (9, 18, 241, 233), (233, 241, 19, 10), (10, 19, 242, 234), (234, 242, 20, 11), (11, 20, 243, 235), (235, 243, 21, 12), (12, 21, 244, 236), (236, 244, 22, 13), (13, 22, 245, 237), (237, 245, 23, 14), (14, 23, 246, 238), (238, 246, 24, 15), (15, 24, 247, 239), (239, 247, 25, 16), (16, 25, 26, 17), (194, 195, 248, 240), (18, 27, 249, 241), (19, 28, 250, 242), (20, 29, 251, 243), (21, 30, 252, 244), (22, 31, 253, 245), (23, 32, 254, 246), (24, 33, 255, 247), (25, 34, 35, 26), (195, 196, 256, 248), (248, 256, 36, 27), (27, 36, 257, 249), (249, 257, 37, 28), (28, 37, 258, 250), (250, 258, 38, 29), (29, 38, 259, 251), (251, 259, 39, 30), (30, 39, 260, 252), (252, 260, 40, 31), (31, 40, 261, 253), (253, 261, 41, 32), (32, 41, 262, 254), (254, 262, 42, 33), (33, 42, 263, 255), (255, 263, 43, 34), (34, 43, 44, 35), (196, 197, 264, 256), (36, 45, 265, 257), (37, 46, 266, 258), (38, 47, 267, 259), (39, 48, 268, 260), (40, 49, 269, 261), (41, 50, 270, 262), (42, 51, 271, 263), (43, 52, 53, 44), (197, 198, 272, 264), (264, 272, 54, 45), (45, 54, 273, 265), (265, 273, 55, 46), (46, 55, 274, 266), (266, 274, 56, 47), (47, 56, 275, 267), (267, 275, 57, 48), (48, 57, 276, 268), (268, 276, 58, 49), (49, 58, 277, 269), (269, 277, 59, 50), (50, 59, 278, 270), (270, 278, 60, 51), (51, 60, 279, 271), (271, 279, 61, 52), (52, 61, 62, 53), (198, 199, 280, 272), (54, 63, 281, 273), (55, 64, 282, 274), (56, 65, 283, 275), (57, 66, 284, 276), (58, 67, 285, 277), (59, 68, 286, 278), (60, 69, 287, 279), (61, 70, 71, 62), (199, 200, 288, 280), (280, 288, 72, 63), (63, 72, 289, 281), (281, 289, 73, 64), (64, 73, 290, 282), (282, 290, 74, 65), (65, 74, 291, 283), (283, 291, 75, 66), (66, 75, 292, 284), (284, 292, 76, 67), (67, 76, 293, 285), (285, 293, 77, 68), (68, 77, 294, 286), (286, 294, 78, 69), (69, 78, 295, 287), (287, 295, 79, 70), (70, 79, 80, 71), (200, 201, 296, 288), (72, 81, 297, 289), (73, 82, 298, 290), (74, 83, 299, 291), (75, 84, 300, 292), (76, 85, 301, 293), (77, 86, 302, 294), (78, 87, 303, 295), (79, 88, 89, 80), (201, 202, 304, 296), (296, 304, 90, 81), (81, 90, 305, 297), (297, 305, 91, 82), (82, 91, 306, 298), (298, 306, 92, 83), (83, 92, 307, 299), (299, 307, 93, 84), (84, 93, 308, 300), (300, 308, 94, 85), (85, 94, 309, 301), (301, 309, 95, 86), (86, 95, 310, 302), (302, 310, 96, 87), (87, 96, 311, 303), (303, 311, 97, 88), (88, 97, 98, 89), (202, 203, 312, 304), (90, 99, 313, 305), (91, 100, 314, 306), (92, 101, 315, 307), (93, 102, 316, 308), (94, 103, 317, 309), (95, 104, 318, 310), (96, 105, 319, 311), (97, 106, 107, 98), (203, 204, 320, 312), (312, 320, 108, 99), (99, 108, 321, 313), (313, 321, 109, 100), (100, 109, 322, 314), (314, 322, 110, 101), (101, 110, 323, 315), (315, 323, 111, 102), (102, 111, 324, 316), (316, 324, 112, 103), (103, 112, 325, 317), (317, 325, 113, 104), (104, 113, 326, 318), (318, 326, 114, 105), (105, 114, 327, 319), (319, 327, 115, 106), (106, 115, 116, 107), (204, 205, 328, 320), (108, 117, 329, 321), (109, 118, 330, 322), (110, 119, 331, 323), (111, 120, 332, 324), (112, 121, 333, 325), (113, 122, 334, 326), (114, 123, 335, 327), (115, 124, 125, 116), (205, 206, 336, 328), (328, 336, 126, 117), (117, 126, 337, 329), (329, 337, 127, 118), (118, 127, 338, 330), (330, 338, 128, 119), (119, 128, 339, 331), (331, 339, 129, 120), (120, 129, 340, 332), (332, 340, 130, 121), (121, 130, 341, 333), (333, 341, 131, 122), (122, 131, 342, 334), (334, 342, 132, 123), (123, 132, 343, 335), (335, 343, 133, 124), (124, 133, 134, 125), (206, 207, 344, 336), (126, 135, 345, 337), (127, 136, 346, 338), (128, 137, 347, 339), (129, 138, 348, 340), (130, 139, 349, 341), (131, 140, 350, 342), (132, 141, 351, 343), (133, 142, 143, 134), (207, 155, 352, 344), (344, 352, 144, 135), (135, 144, 353, 345), (345, 353, 145, 136), (136, 145, 354, 346), (346, 354, 146, 137), (137, 146, 355, 347), (347, 355, 147, 138), (138, 147, 356, 348), (348, 356, 148, 139), (139, 148, 357, 349), (349, 357, 149, 140), (140, 149, 358, 350), (350, 358, 150, 141), (141, 150, 359, 351), (351, 359, 151, 142), (142, 151, 152, 143), (155, 156, 175, 352), (144, 177, 176, 353), (145, 179, 178, 354), (146, 181, 180, 355), (147, 183, 182, 356), (148, 185, 184, 357), (149, 187, 186, 358), (150, 189, 188, 359), (151, 191, 192, 152)])
_uv = me_plane.uv_layers.new(name='UVMap')
_uv.uv.foreach_set('vector', [0.01235, 0.9444, 0.04321, 0.9321, 0.04321, 0.9877, 0.01235, 0.9877, 0.1235, 0.9321, 0.1543, 0.9321, 0.1543, 0.9877, 0.1235, 0.9877, 0.2346, 0.9321, 0.2654, 0.9321, 0.2654, 0.9877, 0.2346, 0.9877, 0.3457, 0.9321, 0.3765, 0.9321, 0.3765, 0.9877, 0.3457, 0.9877, 0.4568, 0.9321, 0.4877, 0.9321, 0.4877, 0.9877, 0.4568, 0.9877, 0.5679, 0.9321, 0.5988, 0.9321, 0.5988, 0.9877, 0.5679, 0.9877, 0.679, 0.9321, 0.7099, 0.9321, 0.7099, 0.9877, 0.679, 0.9877, 0.7901, 0.9321, 0.821, 0.9321, 0.821, 0.9877, 0.7901, 0.9877, 0.9012, 0.9321, 0.9321, 0.9321, 0.9321, 0.9877, 0.9012, 0.9877, 0.01235, 0.01235, 0.05556, 0.01235, 0.04321, 0.04321, 0.01235, 0.05556, 0.01235, 0.05556, 0.04321, 0.04321, 0.04321, 0.1235, 0.01235, 0.1111, 0.01235, 0.1111, 0.04321, 0.1235, 0.04321, 0.1543, 0.01235, 0.1667, 0.01235, 0.1667, 0.04321, 0.1543, 0.04321, 0.2346, 0.01235, 0.2222, 0.01235, 0.2222, 0.04321, 0.2346, 0.04321, 0.2654, 0.01235, 0.2778, 0.01235, 0.2778, 0.04321, 0.2654, 0.04321, 0.3457, 0.01235, 0.3333, 0.01235, 0.3333, 0.04321, 0.3457, 0.04321, 0.3765, 0.01235, 0.3889, 0.01235, 0.3889, 0.04321, 0.3765, 0.04321, 0.4568, 0.01235, 0.4444, 0.01235, 0.4444, 0.04321, 0.4568, 0.04321, 0.4877, 0.01235, 0.5, 0.01235, 0.5, 0.04321, 0.4877, 0.04321, 0.5679, 0.01235, 0.5556, 0.01235, 0.5556, 0.04321, 0.5679, 0.04321, 0.5988, 0.01235, 0.6111, 0.01235, 0.6111, 0.04321, 0.5988, 0.04321, 0.679, 0.01235, 0.6667, 0.01235, 0.6667, 0.04321, 0.679, 0.04321, 0.7099, 0.01235, 0.7222, 0.01235, 0.7222, 0.04321, 0.7099, 0.04321, 0.7901, 0.01235, 0.7778, 0.01235, 0.7778, 0.04321, 0.7901, 0.04321, 0.821, 0.01235, 0.8333, 0.01235, 0.8333, 0.04321, 0.821, 0.04321, 0.9012, 0.01235, 0.8889, 0.01235, 0.8889, 0.04321, 0.9012, 0.04321, 0.9321, 0.01235, 0.9444, 0.05556, 0.01235, 0.1111, 0.01235, 0.1235, 0.04321, 0.04321, 0.04321, 0.04321, 0.1235, 0.1235, 0.1235, 0.1235, 0.1543, 0.04321, 0.1543, 0.04321, 0.2346, 0.1235, 0.2346, 0.1235, 0.2654, 0.04321, 0.2654, 0.04321, 0.3457, 0.1235, 0.3457, 0.1235, 0.3765, 0.04321, 0.3765, 0.04321, 0.4568, 0.1235, 0.4568, 0.1235, 0.4877, 0.04321, 0.4877, 0.04321, 0.5679, 0.1235, 0.5679, 0.1235, 0.5988, 0.04321, 0.5988, 0.04321, 0.679, 0.1235, 0.679, 0.1235, 0.7099, 0.04321, 0.7099, 0.04321, 0.7901, 0.1235, 0.7901, 0.1235, 0.821, 0.04321, 0.821, 0.04321, 0.9012, 0.1235, 0.9012, 0.1235, 0.9321, 0.04321, 0.9321, 0.1111, 0.01235, 0.1667, 0.01235, 0.1543, 0.04321, 0.1235, 0.04321, 0.1235, 0.04321, 0.1543, 0.04321, 0.1543, 0.1235, 0.1235, 0.1235, 0.1235, 0.1235, 0.1543, 0.1235, 0.1543, 0.1543, 0.1235, 0.1543, 0.1235, 0.1543, 0.1543, 0.1543, 0.1543, 0.2346, 0.1235, 0.2346, 0.1235, 0.2346, 0.1543, 0.2346, 0.1543, 0.2654, 0.1235, 0.2654, 0.1235, 0.2654, 0.1543, 0.2654, 0.1543, 0.3457, 0.1235, 0.3457, 0.1235, 0.3457, 0.1543, 0.3457, 0.1543, 0.3765, 0.1235, 0.3765, 0.1235, 0.3765, 0.1543, 0.3765, 0.1543, 0.4568, 0.1235, 0.4568, 0.1235, 0.4568, 0.1543, 0.4568, 0.1543, 0.4877, 0.1235, 0.4877, 0.1235, 0.4877, 0.1543, 0.4877, 0.1543, 0.5679, 0.1235, 0.5679, 0.1235, 0.5679, 0.1543, 0.5679, 0.1543, 0.5988, 0.1235, 0.5988, 0.1235, 0.5988, 0.1543, 0.5988, 0.1543, 0.679, 0.1235, 0.679, 0.1235, 0.679, 0.1543, 0.679, 0.1543, 0.7099, 0.1235, 0.7099, 0.1235, 0.7099, 0.1543, 0.7099, 0.1543, 0.7901, 0.1235, 0.7901, 0.1235, 0.7901, 0.1543, 0.7901, 0.1543, 0.821, 0.1235, 0.821, 0.1235, 0.821, 0.1543, 0.821, 0.1543, 0.9012, 0.1235, 0.9012, 0.1235, 0.9012, 0.1543, 0.9012, 0.1543, 0.9321, 0.1235, 0.9321, 0.1667, 0.01235, 0.2222, 0.01235, 0.2346, 0.04321, 0.1543, 0.04321, 0.1543, 0.1235, 0.2346, 0.1235, 0.2346, 0.1543, 0.1543, 0.1543, 0.1543, 0.2346, 0.2346, 0.2346, 0.2346, 0.2654, 0.1543, 0.2654, 0.1543, 0.3457, 0.2346, 0.3457, 0.2346, 0.3765, 0.1543, 0.3765, 0.1543, 0.4568, 0.2346, 0.4568, 0.2346, 0.4877, 0.1543, 0.4877, 0.1543, 0.5679, 0.2346, 0.5679, 0.2346, 0.5988, 0.1543, 0.5988, 0.1543, 0.679, 0.2346, 0.679, 0.2346, 0.7099, 0.1543, 0.7099, 0.1543, 0.7901, 0.2346, 0.7901, 0.2346, 0.821, 0.1543, 0.821, 0.1543, 0.9012, 0.2346, 0.9012, 0.2346, 0.9321, 0.1543, 0.9321, 0.2222, 0.01235, 0.2778, 0.01235, 0.2654, 0.04321, 0.2346, 0.04321, 0.2346, 0.04321, 0.2654, 0.04321, 0.2654, 0.1235, 0.2346, 0.1235, 0.2346, 0.1235, 0.2654, 0.1235, 0.2654, 0.1543, 0.2346, 0.1543, 0.2346, 0.1543, 0.2654, 0.1543, 0.2654, 0.2346, 0.2346, 0.2346, 0.2346, 0.2346, 0.2654, 0.2346, 0.2654, 0.2654, 0.2346, 0.2654, 0.2346, 0.2654, 0.2654, 0.2654, 0.2654, 0.3457, 0.2346, 0.3457, 0.2346, 0.3457, 0.2654, 0.3457, 0.2654, 0.3765, 0.2346, 0.3765, 0.2346, 0.3765, 0.2654, 0.3765, 0.2654, 0.4568, 0.2346, 0.4568, 0.2346, 0.4568, 0.2654, 0.4568, 0.2654, 0.4877, 0.2346, 0.4877, 0.2346, 0.4877, 0.2654, 0.4877, 0.2654, 0.5679, 0.2346, 0.5679, 0.2346, 0.5679, 0.2654, 0.5679, 0.2654, 0.5988, 0.2346, 0.5988, 0.2346, 0.5988, 0.2654, 0.5988, 0.2654, 0.679, 0.2346, 0.679, 0.2346, 0.679, 0.2654, 0.679, 0.2654, 0.7099, 0.2346, 0.7099, 0.2346, 0.7099, 0.2654, 0.7099, 0.2654, 0.7901, 0.2346, 0.7901, 0.2346, 0.7901, 0.2654, 0.7901, 0.2654, 0.821, 0.2346, 0.821, 0.2346, 0.821, 0.2654, 0.821, 0.2654, 0.9012, 0.2346, 0.9012, 0.2346, 0.9012, 0.2654, 0.9012, 0.2654, 0.9321, 0.2346, 0.9321, 0.2778, 0.01235, 0.3333, 0.01235, 0.3457, 0.04321, 0.2654, 0.04321, 0.2654, 0.1235, 0.3457, 0.1235, 0.3457, 0.1543, 0.2654, 0.1543, 0.2654, 0.2346, 0.3457, 0.2346, 0.3457, 0.2654, 0.2654, 0.2654, 0.2654, 0.3457, 0.3457, 0.3457, 0.3457, 0.3765, 0.2654, 0.3765, 0.2654, 0.4568, 0.3457, 0.4568, 0.3457, 0.4877, 0.2654, 0.4877, 0.2654, 0.5679, 0.3457, 0.5679, 0.3457, 0.5988, 0.2654, 0.5988, 0.2654, 0.679, 0.3457, 0.679, 0.3457, 0.7099, 0.2654, 0.7099, 0.2654, 0.7901, 0.3457, 0.7901, 0.3457, 0.821, 0.2654, 0.821, 0.2654, 0.9012, 0.3457, 0.9012, 0.3457, 0.9321, 0.2654, 0.9321, 0.3333, 0.01235, 0.3889, 0.01235, 0.3765, 0.04321, 0.3457, 0.04321, 0.3457, 0.04321, 0.3765, 0.04321, 0.3765, 0.1235, 0.3457, 0.1235, 0.3457, 0.1235, 0.3765, 0.1235, 0.3765, 0.1543, 0.3457, 0.1543, 0.3457, 0.1543, 0.3765, 0.1543, 0.3765, 0.2346, 0.3457, 0.2346, 0.3457, 0.2346, 0.3765, 0.2346, 0.3765, 0.2654, 0.3457, 0.2654, 0.3457, 0.2654, 0.3765, 0.2654, 0.3765, 0.3457, 0.3457, 0.3457, 0.3457, 0.3457, 0.3765, 0.3457, 0.3765, 0.3765, 0.3457, 0.3765, 0.3457, 0.3765, 0.3765, 0.3765, 0.3765, 0.4568, 0.3457, 0.4568, 0.3457, 0.4568, 0.3765, 0.4568, 0.3765, 0.4877, 0.3457, 0.4877, 0.3457, 0.4877, 0.3765, 0.4877, 0.3765, 0.5679, 0.3457, 0.5679, 0.3457, 0.5679, 0.3765, 0.5679, 0.3765, 0.5988, 0.3457, 0.5988, 0.3457, 0.5988, 0.3765, 0.5988, 0.3765, 0.679, 0.3457, 0.679, 0.3457, 0.679, 0.3765, 0.679, 0.3765, 0.7099, 0.3457, 0.7099, 0.3457, 0.7099, 0.3765, 0.7099, 0.3765, 0.7901, 0.3457, 0.7901, 0.3457, 0.7901, 0.3765, 0.7901, 0.3765, 0.821, 0.3457, 0.821, 0.3457, 0.821, 0.3765, 0.821, 0.3765, 0.9012, 0.3457, 0.9012, 0.3457, 0.9012, 0.3765, 0.9012, 0.3765, 0.9321, 0.3457, 0.9321, 0.3889, 0.01235, 0.4444, 0.01235, 0.4568, 0.04321, 0.3765, 0.04321, 0.3765, 0.1235, 0.4568, 0.1235, 0.4568, 0.1543, 0.3765, 0.1543, 0.3765, 0.2346, 0.4568, 0.2346, 0.4568, 0.2654, 0.3765, 0.2654, 0.3765, 0.3457, 0.4568, 0.3457, 0.4568, 0.3765, 0.3765, 0.3765, 0.3765, 0.4568, 0.4568, 0.4568, 0.4568, 0.4877, 0.3765, 0.4877, 0.3765, 0.5679, 0.4568, 0.5679, 0.4568, 0.5988, 0.3765, 0.5988, 0.3765, 0.679, 0.4568, 0.679, 0.4568, 0.7099, 0.3765, 0.7099, 0.3765, 0.7901, 0.4568, 0.7901, 0.4568, 0.821, 0.3765, 0.821, 0.3765, 0.9012, 0.4568, 0.9012, 0.4568, 0.9321, 0.3765, 0.9321, 0.4444, 0.01235, 0.5, 0.01235, 0.4877, 0.04321, 0.4568, 0.04321, 0.4568, 0.04321, 0.4877, 0.04321, 0.4877, 0.1235, 0.4568, 0.1235, 0.4568, 0.1235, 0.4877, 0.1235, 0.4877, 0.1543, 0.4568, 0.1543, 0.4568, 0.1543, 0.4877, 0.1543, 0.4877, 0.2346, 0.4568, 0.2346, 0.4568, 0.2346, 0.4877, 0.2346, 0.4877, 0.2654, 0.4568, 0.2654, 0.4568, 0.2654, 0.4877, 0.2654, 0.4877, 0.3457, 0.4568, 0.3457, 0.4568, 0.3457, 0.4877, 0.3457, 0.4877, 0.3765, 0.4568, 0.3765, 0.4568, 0.3765, 0.4877, 0.3765, 0.4877, 0.4568, 0.4568, 0.4568, 0.4568, 0.4568, 0.4877, 0.4568, 0.4877, 0.4877, 0.4568, 0.4877, 0.4568, 0.4877, 0.4877, 0.4877, 0.4877, 0.5679, 0.4568, 0.5679, 0.4568, 0.5679, 0.4877, 0.5679, 0.4877, 0.5988, 0.4568, 0.5988, 0.4568, 0.5988, 0.4877, 0.5988, 0.4877, 0.679, 0.4568, 0.679, 0.4568, 0.679, 0.4877, 0.679, 0.4877, 0.7099, 0.4568, 0.7099, 0.4568, 0.7099, 0.4877, 0.7099, 0.4877, 0.7901, 0.4568, 0.7901, 0.4568, 0.7901, 0.4877, 0.7901, 0.4877, 0.821, 0.4568, 0.821, 0.4568, 0.821, 0.4877, 0.821, 0.4877, 0.9012, 0.4568, 0.9012, 0.4568, 0.9012, 0.4877, 0.9012, 0.4877, 0.9321, 0.4568, 0.9321, 0.5, 0.01235, 0.5556, 0.01235, 0.5679, 0.04321, 0.4877, 0.04321, 0.4877, 0.1235, 0.5679, 0.1235, 0.5679, 0.1543, 0.4877, 0.1543, 0.4877, 0.2346, 0.5679, 0.2346, 0.5679, 0.2654, 0.4877, 0.2654, 0.4877, 0.3457, 0.5679, 0.3457, 0.5679, 0.3765, 0.4877, 0.3765, 0.4877, 0.4568, 0.5679, 0.4568, 0.5679, 0.4877, 0.4877, 0.4877, 0.4877, 0.5679, 0.5679, 0.5679, 0.5679, 0.5988, 0.4877, 0.5988, 0.4877, 0.679, 0.5679, 0.679, 0.5679, 0.7099, 0.4877, 0.7099, 0.4877, 0.7901, 0.5679, 0.7901, 0.5679, 0.821, 0.4877, 0.821, 0.4877, 0.9012, 0.5679, 0.9012, 0.5679, 0.9321, 0.4877, 0.9321, 0.5556, 0.01235, 0.6111, 0.01235, 0.5988, 0.04321, 0.5679, 0.04321, 0.5679, 0.04321, 0.5988, 0.04321, 0.5988, 0.1235, 0.5679, 0.1235, 0.5679, 0.1235, 0.5988, 0.1235, 0.5988, 0.1543, 0.5679, 0.1543, 0.5679, 0.1543, 0.5988, 0.1543, 0.5988, 0.2346, 0.5679, 0.2346, 0.5679, 0.2346, 0.5988, 0.2346, 0.5988, 0.2654, 0.5679, 0.2654, 0.5679, 0.2654, 0.5988, 0.2654, 0.5988, 0.3457, 0.5679, 0.3457, 0.5679, 0.3457, 0.5988, 0.3457, 0.5988, 0.3765, 0.5679, 0.3765, 0.5679, 0.3765, 0.5988, 0.3765, 0.5988, 0.4568, 0.5679, 0.4568, 0.5679, 0.4568, 0.5988, 0.4568, 0.5988, 0.4877, 0.5679, 0.4877, 0.5679, 0.4877, 0.5988, 0.4877, 0.5988, 0.5679, 0.5679, 0.5679, 0.5679, 0.5679, 0.5988, 0.5679, 0.5988, 0.5988, 0.5679, 0.5988, 0.5679, 0.5988, 0.5988, 0.5988, 0.5988, 0.679, 0.5679, 0.679, 0.5679, 0.679, 0.5988, 0.679, 0.5988, 0.7099, 0.5679, 0.7099, 0.5679, 0.7099, 0.5988, 0.7099, 0.5988, 0.7901, 0.5679, 0.7901, 0.5679, 0.7901, 0.5988, 0.7901, 0.5988, 0.821, 0.5679, 0.821, 0.5679, 0.821, 0.5988, 0.821, 0.5988, 0.9012, 0.5679, 0.9012, 0.5679, 0.9012, 0.5988, 0.9012, 0.5988, 0.9321, 0.5679, 0.9321, 0.6111, 0.01235, 0.6667, 0.01235, 0.679, 0.04321, 0.5988, 0.04321, 0.5988, 0.1235, 0.679, 0.1235, 0.679, 0.1543, 0.5988, 0.1543, 0.5988, 0.2346, 0.679, 0.2346, 0.679, 0.2654, 0.5988, 0.2654, 0.5988, 0.3457, 0.679, 0.3457, 0.679, 0.3765, 0.5988, 0.3765, 0.5988, 0.4568, 0.679, 0.4568, 0.679, 0.4877, 0.5988, 0.4877, 0.5988, 0.5679, 0.679, 0.5679, 0.679, 0.5988, 0.5988, 0.5988, 0.5988, 0.679, 0.679, 0.679, 0.679, 0.7099, 0.5988, 0.7099, 0.5988, 0.7901, 0.679, 0.7901, 0.679, 0.821, 0.5988, 0.821, 0.5988, 0.9012, 0.679, 0.9012, 0.679, 0.9321, 0.5988, 0.9321, 0.6667, 0.01235, 0.7222, 0.01235, 0.7099, 0.04321, 0.679, 0.04321, 0.679, 0.04321, 0.7099, 0.04321, 0.7099, 0.1235, 0.679, 0.1235, 0.679, 0.1235, 0.7099, 0.1235, 0.7099, 0.1543, 0.679, 0.1543, 0.679, 0.1543, 0.7099, 0.1543, 0.7099, 0.2346, 0.679, 0.2346, 0.679, 0.2346, 0.7099, 0.2346, 0.7099, 0.2654, 0.679, 0.2654, 0.679, 0.2654, 0.7099, 0.2654, 0.7099, 0.3457, 0.679, 0.3457, 0.679, 0.3457, 0.7099, 0.3457, 0.7099, 0.3765, 0.679, 0.3765, 0.679, 0.3765, 0.7099, 0.3765, 0.7099, 0.4568, 0.679, 0.4568, 0.679, 0.4568, 0.7099, 0.4568, 0.7099, 0.4877, 0.679, 0.4877, 0.679, 0.4877, 0.7099, 0.4877, 0.7099, 0.5679, 0.679, 0.5679, 0.679, 0.5679, 0.7099, 0.5679, 0.7099, 0.5988, 0.679, 0.5988, 0.679, 0.5988, 0.7099, 0.5988, 0.7099, 0.679, 0.679, 0.679, 0.679, 0.679, 0.7099, 0.679, 0.7099, 0.7099, 0.679, 0.7099, 0.679, 0.7099, 0.7099, 0.7099, 0.7099, 0.7901, 0.679, 0.7901, 0.679, 0.7901, 0.7099, 0.7901, 0.7099, 0.821, 0.679, 0.821, 0.679, 0.821, 0.7099, 0.821, 0.7099, 0.9012, 0.679, 0.9012, 0.679, 0.9012, 0.7099, 0.9012, 0.7099, 0.9321, 0.679, 0.9321, 0.7222, 0.01235, 0.7778, 0.01235, 0.7901, 0.04321, 0.7099, 0.04321, 0.7099, 0.1235, 0.7901, 0.1235, 0.7901, 0.1543, 0.7099, 0.1543, 0.7099, 0.2346, 0.7901, 0.2346, 0.7901, 0.2654, 0.7099, 0.2654, 0.7099, 0.3457, 0.7901, 0.3457, 0.7901, 0.3765, 0.7099, 0.3765, 0.7099, 0.4568, 0.7901, 0.4568, 0.7901, 0.4877, 0.7099, 0.4877, 0.7099, 0.5679, 0.7901, 0.5679, 0.7901, 0.5988, 0.7099, 0.5988, 0.7099, 0.679, 0.7901, 0.679, 0.7901, 0.7099, 0.7099, 0.7099, 0.7099, 0.7901, 0.7901, 0.7901, 0.7901, 0.821, 0.7099, 0.821, 0.7099, 0.9012, 0.7901, 0.9012, 0.7901, 0.9321, 0.7099, 0.9321, 0.7778, 0.01235, 0.8333, 0.01235, 0.821, 0.04321, 0.7901, 0.04321, 0.7901, 0.04321, 0.821, 0.04321, 0.821, 0.1235, 0.7901, 0.1235, 0.7901, 0.1235, 0.821, 0.1235, 0.821, 0.1543, 0.7901, 0.1543, 0.7901, 0.1543, 0.821, 0.1543, 0.821, 0.2346, 0.7901, 0.2346, 0.7901, 0.2346, 0.821, 0.2346, 0.821, 0.2654, 0.7901, 0.2654, 0.7901, 0.2654, 0.821, 0.2654, 0.821, 0.3457, 0.7901, 0.3457, 0.7901, 0.3457, 0.821, 0.3457, 0.821, 0.3765, 0.7901, 0.3765, 0.7901, 0.3765, 0.821, 0.3765, 0.821, 0.4568, 0.7901, 0.4568, 0.7901, 0.4568, 0.821, 0.4568, 0.821, 0.4877, 0.7901, 0.4877, 0.7901, 0.4877, 0.821, 0.4877, 0.821, 0.5679, 0.7901, 0.5679, 0.7901, 0.5679, 0.821, 0.5679, 0.821, 0.5988, 0.7901, 0.5988, 0.7901, 0.5988, 0.821, 0.5988, 0.821, 0.679, 0.7901, 0.679, 0.7901, 0.679, 0.821, 0.679, 0.821, 0.7099, 0.7901, 0.7099, 0.7901, 0.7099, 0.821, 0.7099, 0.821, 0.7901, 0.7901, 0.7901, 0.7901, 0.7901, 0.821, 0.7901, 0.821, 0.821, 0.7901, 0.821, 0.7901, 0.821, 0.821, 0.821, 0.821, 0.9012, 0.7901, 0.9012, 0.7901, 0.9012, 0.821, 0.9012, 0.821, 0.9321, 0.7901, 0.9321, 0.8333, 0.01235, 0.8889, 0.01235, 0.9012, 0.04321, 0.821, 0.04321, 0.821, 0.1235, 0.9012, 0.1235, 0.9012, 0.1543, 0.821, 0.1543, 0.821, 0.2346, 0.9012, 0.2346, 0.9012, 0.2654, 0.821, 0.2654, 0.821, 0.3457, 0.9012, 0.3457, 0.9012, 0.3765, 0.821, 0.3765, 0.821, 0.4568, 0.9012, 0.4568, 0.9012, 0.4877, 0.821, 0.4877, 0.821, 0.5679, 0.9012, 0.5679, 0.9012, 0.5988, 0.821, 0.5988, 0.821, 0.679, 0.9012, 0.679, 0.9012, 0.7099, 0.821, 0.7099, 0.821, 0.7901, 0.9012, 0.7901, 0.9012, 0.821, 0.821, 0.821, 0.821, 0.9012, 0.9012, 0.9012, 0.9012, 0.9321, 0.821, 0.9321, 0.8889, 0.01235, 0.9444, 0.01235, 0.9321, 0.04321, 0.9012, 0.04321, 0.9012, 0.04321, 0.9321, 0.04321, 0.9321, 0.1235, 0.9012, 0.1235, 0.9012, 0.1235, 0.9321, 0.1235, 0.9321, 0.1543, 0.9012, 0.1543, 0.9012, 0.1543, 0.9321, 0.1543, 0.9321, 0.2346, 0.9012, 0.2346, 0.9012, 0.2346, 0.9321, 0.2346, 0.9321, 0.2654, 0.9012, 0.2654, 0.9012, 0.2654, 0.9321, 0.2654, 0.9321, 0.3457, 0.9012, 0.3457, 0.9012, 0.3457, 0.9321, 0.3457, 0.9321, 0.3765, 0.9012, 0.3765, 0.9012, 0.3765, 0.9321, 0.3765, 0.9321, 0.4568, 0.9012, 0.4568, 0.9012, 0.4568, 0.9321, 0.4568, 0.9321, 0.4877, 0.9012, 0.4877, 0.9012, 0.4877, 0.9321, 0.4877, 0.9321, 0.5679, 0.9012, 0.5679, 0.9012, 0.5679, 0.9321, 0.5679, 0.9321, 0.5988, 0.9012, 0.5988, 0.9012, 0.5988, 0.9321, 0.5988, 0.9321, 0.679, 0.9012, 0.679, 0.9012, 0.679, 0.9321, 0.679, 0.9321, 0.7099, 0.9012, 0.7099, 0.9012, 0.7099, 0.9321, 0.7099, 0.9321, 0.7901, 0.9012, 0.7901, 0.9012, 0.7901, 0.9321, 0.7901, 0.9321, 0.821, 0.9012, 0.821, 0.9012, 0.821, 0.9321, 0.821, 0.9321, 0.9012, 0.9012, 0.9012, 0.9012, 0.9012, 0.9321, 0.9012, 0.9321, 0.9321, 0.9012, 0.9321, 0.9444, 0.01235, 0.9877, 0.01235, 0.9877, 0.04321, 0.9321, 0.04321, 0.9321, 0.1235, 0.9877, 0.1235, 0.9877, 0.1543, 0.9321, 0.1543, 0.9321, 0.2346, 0.9877, 0.2346, 0.9877, 0.2654, 0.9321, 0.2654, 0.9321, 0.3457, 0.9877, 0.3457, 0.9877, 0.3765, 0.9321, 0.3765, 0.9321, 0.4568, 0.9877, 0.4568, 0.9877, 0.4877, 0.9321, 0.4877, 0.9321, 0.5679, 0.9877, 0.5679, 0.9877, 0.5988, 0.9321, 0.5988, 0.9321, 0.679, 0.9877, 0.679, 0.9877, 0.7099, 0.9321, 0.7099, 0.9321, 0.7901, 0.9877, 0.7901, 0.9877, 0.821, 0.9321, 0.821, 0.9321, 0.9012, 0.9877, 0.9012, 0.9877, 0.9321, 0.9321, 0.9321])
me_plane.update()
me_plane_004 = bpy.data.meshes.new('Plane.004')
me_plane_004.from_pydata([(-0.1806, -1.875, 1.0), (-0.4306, -1.625, 1.0), (-0.6806, -1.375, 1.0), (-0.9306, -1.125, 1.0), (-1.181, -0.875, 1.0), (-1.431, -0.625, 1.0), (-1.681, -0.375, 1.0), (-1.931, -0.125, 1.0), (-2.0, -0.05556, 1.0), (3.708e-09, -1.694, 1.0), (-0.25, -1.444, 1.0), (-0.5, -1.194, 1.0), (-0.75, -0.9444, 1.0), (-1.0, -0.6944, 1.0), (-1.25, -0.4444, 1.0), (-1.5, -0.1944, 1.0), (-1.75, 0.05556, 1.0), (-1.819, 0.125, 1.0), (0.06944, -1.625, 1.0), (-0.1806, -1.375, 1.0), (-0.4306, -1.125, 1.0), (-0.6806, -0.875, 1.0), (-0.9306, -0.625, 1.0), (-1.181, -0.375, 1.0), (-1.431, -0.125, 1.0), (-1.681, 0.125, 1.0), (-1.75, 0.1944, 1.0), (0.25, -1.444, 1.0), (1.073e-08, -1.194, 1.0), (-0.25, -0.9444, 1.0), (-0.5, -0.6944, 1.0), (-0.75, -0.4444, 1.0), (-1.0, -0.1944, 1.0), (-1.25, 0.05556, 1.0), (-1.5, 0.3056, 1.0), (-1.569, 0.375, 1.0), (0.3194, -1.375, 1.0), (0.06944, -1.125, 1.0), (-0.1806, -0.875, 1.0), (-0.4306, -0.625, 1.0), (-0.6806, -0.375, 1.0), (-0.9306, -0.125, 1.0), (-1.181, 0.125, 1.0), (-1.431, 0.375, 1.0), (-1.5, 0.4444, 1.0), (0.5, -1.194, 1.0), (0.25, -0.9444, 1.0), (-4.839e-08, -0.6944, 1.0), (-0.25, -0.4444, 1.0), (-0.5, -0.1944, 1.0), (-0.75, 0.05556, 1.0), (-1.0, 0.3056, 1.0), (-1.25, 0.5556, 1.0), (-1.319, 0.625, 1.0), (0.5694, -1.125, 1.0), (0.3194, -0.875, 1.0), (0.06944, -0.625, 1.0), (-0.1806, -0.375, 1.0), (-0.4306, -0.125, 1.0), (-0.6806, 0.125, 1.0), (-0.9306, 0.375, 1.0), (-1.181, 0.625, 1.0), (-1.25, 0.6944, 1.0), (0.75, -0.9444, 1.0), (0.5, -0.6944, 1.0), (0.25, -0.4444, 1.0), (-2.468e-08, -0.1944, 1.0), (-0.25, 0.05556, 1.0), (-0.5, 0.3056, 1.0), (-0.75, 0.5556, 1.0), (-1.0, 0.8056, 1.0), (-1.069, 0.875, 1.0), (0.8194, -0.875, 1.0), (0.5694, -0.625, 1.0), (0.3194, -0.375, 1.0), (0.06944, -0.125, 1.0), (-0.1806, 0.125, 1.0), (-0.4306, 0.375, 1.0), (-0.6806, 0.625, 1.0), (-0.9306, 0.875, 1.0), (-1.0, 0.9444, 1.0), (1.0, -0.6944, 1.0), (0.75, -0.4444, 1.0), (0.5, -0.1944, 1.0), (0.25, 0.05556, 1.0), (-8.146e-09, 0.3056, 1.0), (-0.25, 0.5556, 1.0), (-0.5, 0.8056, 1.0), (-0.75, 1.056, 1.0), (-0.8194, 1.125, 1.0), (1.069, -0.625, 1.0), (0.8194, -0.375, 1.0), (0.5694, -0.125, 1.0), (0.3194, 0.125, 1.0), (0.06944, 0.375, 1.0), (-0.1806, 0.625, 1.0), (-0.4306, 0.875, 1.0), (-0.6806, 1.125, 1.0), (-0.75, 1.194, 1.0), (1.25, -0.4444, 1.0), (1.0, -0.1944, 1.0), (0.75, 0.05556, 1.0), (0.5, 0.3056, 1.0), (0.25, 0.5556, 1.0), (-4.371e-08, 0.8056, 1.0), (-0.25, 1.056, 1.0), (-0.5, 1.306, 1.0), (-0.5694, 1.375, 1.0), (1.319, -0.375, 1.0), (1.069, -0.125, 1.0), (0.8194, 0.125, 1.0), (0.5694, 0.375, 1.0), (0.3194, 0.625, 1.0), (0.06944, 0.875, 1.0), (-0.1806, 1.125, 1.0), (-0.4306, 1.375, 1.0), (-0.5, 1.444, 1.0), (1.5, -0.1944, 1.0), (1.25, 0.05556, 1.0), (1.0, 0.3056, 1.0), (0.75, 0.5556, 1.0), (0.5, 0.8056, 1.0), (0.25, 1.056, 1.0), (1.366e-09, 1.306, 1.0), (-0.25, 1.556, 1.0), (-0.3194, 1.625, 1.0), (1.569, -0.125, 1.0), (1.319, 0.125, 1.0), (1.069, 0.375, 1.0), (0.8194, 0.625, 1.0), (0.5694, 0.875, 1.0), (0.3194, 1.125, 1.0), (0.06944, 1.375, 1.0), (-0.1806, 1.625, 1.0), (-0.25, 1.694, 1.0), (1.75, 0.05556, 1.0), (1.5, 0.3056, 1.0), (1.25, 0.5556, 1.0), (1.0, 0.8056, 1.0), (0.75, 1.056, 1.0), (0.5, 1.306, 1.0), (0.25, 1.556, 1.0), (1.366e-09, 1.806, 1.0), (-0.06944, 1.875, 1.0), (1.819, 0.125, 1.0), (1.569, 0.375, 1.0), (1.319, 0.625, 1.0), (1.069, 0.875, 1.0), (0.8194, 1.125, 1.0), (0.5694, 1.375, 1.0), (0.3194, 1.625, 1.0), (0.06944, 1.875, 1.0), (-8e-09, 1.944, 1.0), (-2.125, 0.06944, 1.0), (-2.194, 1.873e-08, 1.0), (2.097, -0.09722, 1.0), (2.194, -4.682e-09, 1.0), (-0.09722, -2.097, 1.0), (-3.317e-09, -2.194, 1.0), (-0.1944, 2.0, 1.0), (-0.125, 2.069, 1.0), (-0.4444, 1.75, 1.0), (-0.375, 1.819, 1.0), (-0.6944, 1.5, 1.0), (-0.625, 1.569, 1.0), (-0.9444, 1.25, 1.0), (-0.875, 1.319, 1.0), (-1.194, 1.0, 1.0), (-1.125, 1.069, 1.0), (-1.444, 0.75, 1.0), (-1.375, 0.8194, 1.0), (-1.694, 0.5, 1.0), (-1.625, 0.5694, 1.0), (-1.944, 0.25, 1.0), (-1.875, 0.3194, 1.0), (2.125, 0.06944, 1.0), (1.875, 0.3194, 1.0), (1.944, 0.25, 1.0), (1.625, 0.5694, 1.0), (1.694, 0.5, 1.0), (1.375, 0.8194, 1.0), (1.444, 0.75, 1.0), (1.125, 1.069, 1.0), (1.194, 1.0, 1.0), (0.875, 1.319, 1.0), (0.9444, 1.25, 1.0), (0.625, 1.569, 1.0), (0.6944, 1.5, 1.0), (0.375, 1.819, 1.0), (0.4444, 1.75, 1.0), (0.09722, -2.097, 1.0), (0.1944, 2.0, 1.0), (0.125, 2.069, 1.0), (0.2222, -1.972, 1.0), (0.3472, -1.847, 1.0), (0.4722, -1.722, 1.0), (0.5972, -1.597, 1.0), (0.7222, -1.472, 1.0), (0.8472, -1.347, 1.0), (0.9722, -1.222, 1.0), (1.097, -1.097, 1.0), (1.222, -0.9722, 1.0), (1.347, -0.8472, 1.0), (1.472, -0.7222, 1.0), (1.597, -0.5972, 1.0), (1.722, -0.4722, 1.0), (1.847, -0.3472, 1.0), (1.972, -0.2222, 1.0), (-2.097, -0.09722, 1.0), (-1.972, -0.2222, 1.0), (-1.847, -0.3472, 1.0), (-1.722, -0.4722, 1.0), (-1.597, -0.5972, 1.0), (-1.472, -0.7222, 1.0), (-1.347, -0.8472, 1.0), (-1.222, -0.9722, 1.0), (-1.097, -1.097, 1.0), (-0.9722, -1.222, 1.0), (-0.8472, -1.347, 1.0), (-0.7222, -1.472, 1.0), (-0.5972, -1.597, 1.0), (-0.4722, -1.722, 1.0), (-0.3472, -1.847, 1.0), (-0.2222, -1.972, 1.0), (3.708e-09, -2.056, 1.0), (-0.25, -1.806, 1.0), (-0.5, -1.556, 1.0), (-0.75, -1.306, 1.0), (-1.0, -1.056, 1.0), (-1.25, -0.8056, 1.0), (-1.5, -0.5556, 1.0), (-1.75, -0.3056, 1.0), (0.1806, -1.875, 1.0), (-0.06944, -1.625, 1.0), (-0.3194, -1.375, 1.0), (-0.5694, -1.125, 1.0), (-0.8194, -0.875, 1.0), (-1.069, -0.625, 1.0), (-1.319, -0.375, 1.0), (-1.569, -0.125, 1.0), (0.25, -1.806, 1.0), (1.307e-08, -1.556, 1.0), (-0.25, -1.306, 1.0), (-0.5, -1.056, 1.0), (-0.75, -0.8056, 1.0), (-1.0, -0.5556, 1.0), (-1.25, -0.3056, 1.0), (-1.5, -0.05556, 1.0), (0.4306, -1.625, 1.0), (0.1806, -1.375, 1.0), (-0.06944, -1.125, 1.0), (-0.3194, -0.875, 1.0), (-0.5694, -0.625, 1.0), (-0.8194, -0.375, 1.0), (-1.069, -0.125, 1.0), (-1.319, 0.125, 1.0), (0.5, -1.556, 1.0), (0.25, -1.306, 1.0), (-4.839e-08, -1.056, 1.0), (-0.25, -0.8056, 1.0), (-0.5, -0.5556, 1.0), (-0.75, -0.3056, 1.0), (-1.0, -0.05556, 1.0), (-1.25, 0.1944, 1.0), (0.6806, -1.375, 1.0), (0.4306, -1.125, 1.0), (0.1806, -0.875, 1.0), (-0.06944, -0.625, 1.0), (-0.3194, -0.375, 1.0), (-0.5694, -0.125, 1.0), (-0.8194, 0.125, 1.0), (-1.069, 0.375, 1.0), (0.75, -1.306, 1.0), (0.5, -1.056, 1.0), (0.25, -0.8056, 1.0), (-2.468e-08, -0.5556, 1.0), (-0.25, -0.3056, 1.0), (-0.5, -0.05556, 1.0), (-0.75, 0.1944, 1.0), (-1.0, 0.4444, 1.0), (0.9306, -1.125, 1.0), (0.6806, -0.875, 1.0), (0.4306, -0.625, 1.0), (0.1806, -0.375, 1.0), (-0.06944, -0.125, 1.0), (-0.3194, 0.125, 1.0), (-0.5694, 0.375, 1.0), (-0.8194, 0.625, 1.0), (1.0, -1.056, 1.0), (0.75, -0.8056, 1.0), (0.5, -0.5556, 1.0), (0.25, -0.3056, 1.0), (-3.965e-09, -0.05556, 1.0), (-0.25, 0.1944, 1.0), (-0.5, 0.4444, 1.0), (-0.75, 0.6944, 1.0), (1.181, -0.875, 1.0), (0.9306, -0.625, 1.0), (0.6806, -0.375, 1.0), (0.4306, -0.125, 1.0), (0.1806, 0.125, 1.0), (-0.06944, 0.375, 1.0), (-0.3194, 0.625, 1.0), (-0.5694, 0.875, 1.0), (1.25, -0.8056, 1.0), (1.0, -0.5556, 1.0), (0.75, -0.3056, 1.0), (0.5, -0.05556, 1.0), (0.25, 0.1944, 1.0), (-1.766e-08, 0.4444, 1.0), (-0.25, 0.6944, 1.0), (-0.5, 0.9444, 1.0), (1.431, -0.625, 1.0), (1.181, -0.375, 1.0), (0.9306, -0.125, 1.0), (0.6806, 0.125, 1.0), (0.4306, 0.375, 1.0), (0.1806, 0.625, 1.0), (-0.06944, 0.875, 1.0), (-0.3194, 1.125, 1.0), (1.5, -0.5556, 1.0), (1.25, -0.3056, 1.0), (1.0, -0.05556, 1.0), (0.75, 0.1944, 1.0), (0.5, 0.4444, 1.0), (0.25, 0.6944, 1.0), (-5.307e-08, 0.9444, 1.0), (-0.25, 1.194, 1.0), (1.681, -0.375, 1.0), (1.431, -0.125, 1.0), (1.181, 0.125, 1.0), (0.9306, 0.375, 1.0), (0.6806, 0.625, 1.0), (0.4306, 0.875, 1.0), (0.1806, 1.125, 1.0), (-0.06944, 1.375, 1.0), (1.75, -0.3056, 1.0), (1.5, -0.05556, 1.0), (1.25, 0.1944, 1.0), (1.0, 0.4444, 1.0), (0.75, 0.6944, 1.0), (0.5, 0.9444, 1.0), (0.25, 1.194, 1.0), (1.366e-09, 1.444, 1.0), (1.931, -0.125, 1.0), (1.681, 0.125, 1.0), (1.431, 0.375, 1.0), (1.181, 0.625, 1.0), (0.9306, 0.875, 1.0), (0.6806, 1.125, 1.0), (0.4306, 1.375, 1.0), (0.1806, 1.625, 1.0), (2.0, -0.05556, 1.0), (1.75, 0.1944, 1.0), (1.5, 0.4444, 1.0), (1.25, 0.6944, 1.0), (1.0, 0.9444, 1.0), (0.75, 1.194, 1.0), (0.5, 1.444, 1.0), (0.25, 1.694, 1.0)], [], [(208, 8, 153, 154), (17, 26, 174, 173), (35, 44, 172, 171), (53, 62, 170, 169), (71, 80, 168, 167), (89, 98, 166, 165), (107, 116, 164, 163), (125, 134, 162, 161), (143, 152, 160, 159), (158, 190, 224, 157), (157, 224, 0, 223), (223, 0, 225, 222), (222, 225, 1, 221), (221, 1, 226, 220), (220, 226, 2, 219), (219, 2, 227, 218), (218, 227, 3, 217), (217, 3, 228, 216), (216, 228, 4, 215), (215, 4, 229, 214), (214, 229, 5, 213), (213, 5, 230, 212), (212, 230, 6, 211), (211, 6, 231, 210), (210, 231, 7, 209), (209, 7, 8, 208), (190, 193, 232, 224), (0, 9, 233, 225), (1, 10, 234, 226), (2, 11, 235, 227), (3, 12, 236, 228), (4, 13, 237, 229), (5, 14, 238, 230), (6, 15, 239, 231), (7, 16, 17, 8), (193, 194, 240, 232), (232, 240, 18, 9), (9, 18, 241, 233), (233, 241, 19, 10), (10, 19, 242, 234), (234, 242, 20, 11), (11, 20, 243, 235), (235, 243, 21, 12), (12, 21, 244, 236), (236, 244, 22, 13), (13, 22, 245, 237), (237, 245, 23, 14), (14, 23, 246, 238), (238, 246, 24, 15), (15, 24, 247, 239), (239, 247, 25, 16), (16, 25, 26, 17), (194, 195, 248, 240), (18, 27, 249, 241), (19, 28, 250, 242), (20, 29, 251, 243), (21, 30, 252, 244), (22, 31, 253, 245), (23, 32, 254, 246), (24, 33, 255, 247), (25, 34, 35, 26), (195, 196, 256, 248), (248, 256, 36, 27), (27, 36, 257, 249), (249, 257, 37, 28), (28, 37, 258, 250), (250, 258, 38, 29), (29, 38, 259, 251), (251, 259, 39, 30), (30, 39, 260, 252), (252, 260, 40, 31), (31, 40, 261, 253), (253, 261, 41, 32), (32, 41, 262, 254), (254, 262, 42, 33), (33, 42, 263, 255), (255, 263, 43, 34), (34, 43, 44, 35), (196, 197, 264, 256), (36, 45, 265, 257), (37, 46, 266, 258), (38, 47, 267, 259), (39, 48, 268, 260), (40, 49, 269, 261), (41, 50, 270, 262), (42, 51, 271, 263), (43, 52, 53, 44), (197, 198, 272, 264), (264, 272, 54, 45), (45, 54, 273, 265), (265, 273, 55, 46), (46, 55, 274, 266), (266, 274, 56, 47), (47, 56, 275, 267), (267, 275, 57, 48), (48, 57, 276, 268), (268, 276, 58, 49), (49, 58, 277, 269), (269, 277, 59, 50), (50, 59, 278, 270), (270, 278, 60, 51), (51, 60, 279, 271), (271, 279, 61, 52), (52, 61, 62, 53), (198, 199, 280, 272), (54, 63, 281, 273), (55, 64, 282, 274), (56, 65, 283, 275), (57, 66, 284, 276), (58, 67, 285, 277), (59, 68, 286, 278), (60, 69, 287, 279), (61, 70, 71, 62), (199, 200, 288, 280), (280, 288, 72, 63), (63, 72, 289, 281), (281, 289, 73, 64), (64, 73, 290, 282), (282, 290, 74, 65), (65, 74, 291, 283), (283, 291, 75, 66), (66, 75, 292, 284), (284, 292, 76, 67), (67, 76, 293, 285), (285, 293, 77, 68), (68, 77, 294, 286), (286, 294, 78, 69), (69, 78, 295, 287), (287, 295, 79, 70), (70, 79, 80, 71), (200, 201, 296, 288), (72, 81, 297, 289), (73, 82, 298, 290), (74, 83, 299, 291), (75, 84, 300, 292), (76, 85, 301, 293), (77, 86, 302, 294), (78, 87, 303, 295), (79, 88, 89, 80), (201, 202, 304, 296), (296, 304, 90, 81), (81, 90, 305, 297), (297, 305, 91, 82), (82, 91, 306, 298), (298, 306, 92, 83), (83, 92, 307, 299), (299, 307, 93, 84), (84, 93, 308, 300), (300, 308, 94, 85), (85, 94, 309, 301), (301, 309, 95, 86), (86, 95, 310, 302), (302, 310, 96, 87), (87, 96, 311, 303), (303, 311, 97, 88), (88, 97, 98, 89), (202, 203, 312, 304), (90, 99, 313, 305), (91, 100, 314, 306), (92, 101, 315, 307), (93, 102, 316, 308), (94, 103, 317, 309), (95, 104, 318, 310), (96, 105, 319, 311), (97, 106, 107, 98), (203, 204, 320, 312), (312, 320, 108, 99), (99, 108, 321, 313), (313, 321, 109, 100), (100, 109, 322, 314), (314, 322, 110, 101), (101, 110, 323, 315), (315, 323, 111, 102), (102, 111, 324, 316), (316, 324, 112, 103), (103, 112, 325, 317), (317, 325, 113, 104), (104, 113, 326, 318), (318, 326, 114, 105), (105, 114, 327, 319), (319, 327, 115, 106), (106, 115, 116, 107), (204, 205, 328, 320), (108, 117, 329, 321), (109, 118, 330, 322), (110, 119, 331, 323), (111, 120, 332, 324), (112, 121, 333, 325), (113, 122, 334, 326), (114, 123, 335, 327), (115, 124, 125, 116), (205, 206, 336, 328), (328, 336, 126, 117), (117, 126, 337, 329), (329, 337, 127, 118), (118, 127, 338, 330), (330, 338, 128, 119), (119, 128, 339, 331), (331, 339, 129, 120), (120, 129, 340, 332), (332, 340, 130, 121), (121, 130, 341, 333), (333, 341, 131, 122), (122, 131, 342, 334), (334, 342, 132, 123), (123, 132, 343, 335), (335, 343, 133, 124), (124, 133, 134, 125), (206, 207, 344, 336), (126, 135, 345, 337), (127, 136, 346, 338), (128, 137, 347, 339), (129, 138, 348, 340), (130, 139, 349, 341), (131, 140, 350, 342), (132, 141, 351, 343), (133, 142, 143, 134), (207, 155, 352, 344), (344, 352, 144, 135), (135, 144, 353, 345), (345, 353, 145, 136), (136, 145, 354, 346), (346, 354, 146, 137), (137, 146, 355, 347), (347, 355, 147, 138), (138, 147, 356, 348), (348, 356, 148, 139), (139, 148, 357, 349), (349, 357, 149, 140), (140, 149, 358, 350), (350, 358, 150, 141), (141, 150, 359, 351), (351, 359, 151, 142), (142, 151, 152, 143), (155, 156, 175, 352), (144, 177, 176, 353), (145, 179, 178, 354), (146, 181, 180, 355), (147, 183, 182, 356), (148, 185, 184, 357), (149, 187, 186, 358), (150, 189, 188, 359), (151, 191, 192, 152)])
_uv = me_plane_004.uv_layers.new(name='UVMap')
_uv.uv.foreach_set('vector', [0.01235, 0.9444, 0.04321, 0.9321, 0.04321, 0.9877, 0.01235, 0.9877, 0.1235, 0.9321, 0.1543, 0.9321, 0.1543, 0.9877, 0.1235, 0.9877, 0.2346, 0.9321, 0.2654, 0.9321, 0.2654, 0.9877, 0.2346, 0.9877, 0.3457, 0.9321, 0.3765, 0.9321, 0.3765, 0.9877, 0.3457, 0.9877, 0.4568, 0.9321, 0.4877, 0.9321, 0.4877, 0.9877, 0.4568, 0.9877, 0.5679, 0.9321, 0.5988, 0.9321, 0.5988, 0.9877, 0.5679, 0.9877, 0.679, 0.9321, 0.7099, 0.9321, 0.7099, 0.9877, 0.679, 0.9877, 0.7901, 0.9321, 0.821, 0.9321, 0.821, 0.9877, 0.7901, 0.9877, 0.9012, 0.9321, 0.9321, 0.9321, 0.9321, 0.9877, 0.9012, 0.9877, 0.01235, 0.01235, 0.05556, 0.01235, 0.04321, 0.04321, 0.01235, 0.05556, 0.01235, 0.05556, 0.04321, 0.04321, 0.04321, 0.1235, 0.01235, 0.1111, 0.01235, 0.1111, 0.04321, 0.1235, 0.04321, 0.1543, 0.01235, 0.1667, 0.01235, 0.1667, 0.04321, 0.1543, 0.04321, 0.2346, 0.01235, 0.2222, 0.01235, 0.2222, 0.04321, 0.2346, 0.04321, 0.2654, 0.01235, 0.2778, 0.01235, 0.2778, 0.04321, 0.2654, 0.04321, 0.3457, 0.01235, 0.3333, 0.01235, 0.3333, 0.04321, 0.3457, 0.04321, 0.3765, 0.01235, 0.3889, 0.01235, 0.3889, 0.04321, 0.3765, 0.04321, 0.4568, 0.01235, 0.4444, 0.01235, 0.4444, 0.04321, 0.4568, 0.04321, 0.4877, 0.01235, 0.5, 0.01235, 0.5, 0.04321, 0.4877, 0.04321, 0.5679, 0.01235, 0.5556, 0.01235, 0.5556, 0.04321, 0.5679, 0.04321, 0.5988, 0.01235, 0.6111, 0.01235, 0.6111, 0.04321, 0.5988, 0.04321, 0.679, 0.01235, 0.6667, 0.01235, 0.6667, 0.04321, 0.679, 0.04321, 0.7099, 0.01235, 0.7222, 0.01235, 0.7222, 0.04321, 0.7099, 0.04321, 0.7901, 0.01235, 0.7778, 0.01235, 0.7778, 0.04321, 0.7901, 0.04321, 0.821, 0.01235, 0.8333, 0.01235, 0.8333, 0.04321, 0.821, 0.04321, 0.9012, 0.01235, 0.8889, 0.01235, 0.8889, 0.04321, 0.9012, 0.04321, 0.9321, 0.01235, 0.9444, 0.05556, 0.01235, 0.1111, 0.01235, 0.1235, 0.04321, 0.04321, 0.04321, 0.04321, 0.1235, 0.1235, 0.1235, 0.1235, 0.1543, 0.04321, 0.1543, 0.04321, 0.2346, 0.1235, 0.2346, 0.1235, 0.2654, 0.04321, 0.2654, 0.04321, 0.3457, 0.1235, 0.3457, 0.1235, 0.3765, 0.04321, 0.3765, 0.04321, 0.4568, 0.1235, 0.4568, 0.1235, 0.4877, 0.04321, 0.4877, 0.04321, 0.5679, 0.1235, 0.5679, 0.1235, 0.5988, 0.04321, 0.5988, 0.04321, 0.679, 0.1235, 0.679, 0.1235, 0.7099, 0.04321, 0.7099, 0.04321, 0.7901, 0.1235, 0.7901, 0.1235, 0.821, 0.04321, 0.821, 0.04321, 0.9012, 0.1235, 0.9012, 0.1235, 0.9321, 0.04321, 0.9321, 0.1111, 0.01235, 0.1667, 0.01235, 0.1543, 0.04321, 0.1235, 0.04321, 0.1235, 0.04321, 0.1543, 0.04321, 0.1543, 0.1235, 0.1235, 0.1235, 0.1235, 0.1235, 0.1543, 0.1235, 0.1543, 0.1543, 0.1235, 0.1543, 0.1235, 0.1543, 0.1543, 0.1543, 0.1543, 0.2346, 0.1235, 0.2346, 0.1235, 0.2346, 0.1543, 0.2346, 0.1543, 0.2654, 0.1235, 0.2654, 0.1235, 0.2654, 0.1543, 0.2654, 0.1543, 0.3457, 0.1235, 0.3457, 0.1235, 0.3457, 0.1543, 0.3457, 0.1543, 0.3765, 0.1235, 0.3765, 0.1235, 0.3765, 0.1543, 0.3765, 0.1543, 0.4568, 0.1235, 0.4568, 0.1235, 0.4568, 0.1543, 0.4568, 0.1543, 0.4877, 0.1235, 0.4877, 0.1235, 0.4877, 0.1543, 0.4877, 0.1543, 0.5679, 0.1235, 0.5679, 0.1235, 0.5679, 0.1543, 0.5679, 0.1543, 0.5988, 0.1235, 0.5988, 0.1235, 0.5988, 0.1543, 0.5988, 0.1543, 0.679, 0.1235, 0.679, 0.1235, 0.679, 0.1543, 0.679, 0.1543, 0.7099, 0.1235, 0.7099, 0.1235, 0.7099, 0.1543, 0.7099, 0.1543, 0.7901, 0.1235, 0.7901, 0.1235, 0.7901, 0.1543, 0.7901, 0.1543, 0.821, 0.1235, 0.821, 0.1235, 0.821, 0.1543, 0.821, 0.1543, 0.9012, 0.1235, 0.9012, 0.1235, 0.9012, 0.1543, 0.9012, 0.1543, 0.9321, 0.1235, 0.9321, 0.1667, 0.01235, 0.2222, 0.01235, 0.2346, 0.04321, 0.1543, 0.04321, 0.1543, 0.1235, 0.2346, 0.1235, 0.2346, 0.1543, 0.1543, 0.1543, 0.1543, 0.2346, 0.2346, 0.2346, 0.2346, 0.2654, 0.1543, 0.2654, 0.1543, 0.3457, 0.2346, 0.3457, 0.2346, 0.3765, 0.1543, 0.3765, 0.1543, 0.4568, 0.2346, 0.4568, 0.2346, 0.4877, 0.1543, 0.4877, 0.1543, 0.5679, 0.2346, 0.5679, 0.2346, 0.5988, 0.1543, 0.5988, 0.1543, 0.679, 0.2346, 0.679, 0.2346, 0.7099, 0.1543, 0.7099, 0.1543, 0.7901, 0.2346, 0.7901, 0.2346, 0.821, 0.1543, 0.821, 0.1543, 0.9012, 0.2346, 0.9012, 0.2346, 0.9321, 0.1543, 0.9321, 0.2222, 0.01235, 0.2778, 0.01235, 0.2654, 0.04321, 0.2346, 0.04321, 0.2346, 0.04321, 0.2654, 0.04321, 0.2654, 0.1235, 0.2346, 0.1235, 0.2346, 0.1235, 0.2654, 0.1235, 0.2654, 0.1543, 0.2346, 0.1543, 0.2346, 0.1543, 0.2654, 0.1543, 0.2654, 0.2346, 0.2346, 0.2346, 0.2346, 0.2346, 0.2654, 0.2346, 0.2654, 0.2654, 0.2346, 0.2654, 0.2346, 0.2654, 0.2654, 0.2654, 0.2654, 0.3457, 0.2346, 0.3457, 0.2346, 0.3457, 0.2654, 0.3457, 0.2654, 0.3765, 0.2346, 0.3765, 0.2346, 0.3765, 0.2654, 0.3765, 0.2654, 0.4568, 0.2346, 0.4568, 0.2346, 0.4568, 0.2654, 0.4568, 0.2654, 0.4877, 0.2346, 0.4877, 0.2346, 0.4877, 0.2654, 0.4877, 0.2654, 0.5679, 0.2346, 0.5679, 0.2346, 0.5679, 0.2654, 0.5679, 0.2654, 0.5988, 0.2346, 0.5988, 0.2346, 0.5988, 0.2654, 0.5988, 0.2654, 0.679, 0.2346, 0.679, 0.2346, 0.679, 0.2654, 0.679, 0.2654, 0.7099, 0.2346, 0.7099, 0.2346, 0.7099, 0.2654, 0.7099, 0.2654, 0.7901, 0.2346, 0.7901, 0.2346, 0.7901, 0.2654, 0.7901, 0.2654, 0.821, 0.2346, 0.821, 0.2346, 0.821, 0.2654, 0.821, 0.2654, 0.9012, 0.2346, 0.9012, 0.2346, 0.9012, 0.2654, 0.9012, 0.2654, 0.9321, 0.2346, 0.9321, 0.2778, 0.01235, 0.3333, 0.01235, 0.3457, 0.04321, 0.2654, 0.04321, 0.2654, 0.1235, 0.3457, 0.1235, 0.3457, 0.1543, 0.2654, 0.1543, 0.2654, 0.2346, 0.3457, 0.2346, 0.3457, 0.2654, 0.2654, 0.2654, 0.2654, 0.3457, 0.3457, 0.3457, 0.3457, 0.3765, 0.2654, 0.3765, 0.2654, 0.4568, 0.3457, 0.4568, 0.3457, 0.4877, 0.2654, 0.4877, 0.2654, 0.5679, 0.3457, 0.5679, 0.3457, 0.5988, 0.2654, 0.5988, 0.2654, 0.679, 0.3457, 0.679, 0.3457, 0.7099, 0.2654, 0.7099, 0.2654, 0.7901, 0.3457, 0.7901, 0.3457, 0.821, 0.2654, 0.821, 0.2654, 0.9012, 0.3457, 0.9012, 0.3457, 0.9321, 0.2654, 0.9321, 0.3333, 0.01235, 0.3889, 0.01235, 0.3765, 0.04321, 0.3457, 0.04321, 0.3457, 0.04321, 0.3765, 0.04321, 0.3765, 0.1235, 0.3457, 0.1235, 0.3457, 0.1235, 0.3765, 0.1235, 0.3765, 0.1543, 0.3457, 0.1543, 0.3457, 0.1543, 0.3765, 0.1543, 0.3765, 0.2346, 0.3457, 0.2346, 0.3457, 0.2346, 0.3765, 0.2346, 0.3765, 0.2654, 0.3457, 0.2654, 0.3457, 0.2654, 0.3765, 0.2654, 0.3765, 0.3457, 0.3457, 0.3457, 0.3457, 0.3457, 0.3765, 0.3457, 0.3765, 0.3765, 0.3457, 0.3765, 0.3457, 0.3765, 0.3765, 0.3765, 0.3765, 0.4568, 0.3457, 0.4568, 0.3457, 0.4568, 0.3765, 0.4568, 0.3765, 0.4877, 0.3457, 0.4877, 0.3457, 0.4877, 0.3765, 0.4877, 0.3765, 0.5679, 0.3457, 0.5679, 0.3457, 0.5679, 0.3765, 0.5679, 0.3765, 0.5988, 0.3457, 0.5988, 0.3457, 0.5988, 0.3765, 0.5988, 0.3765, 0.679, 0.3457, 0.679, 0.3457, 0.679, 0.3765, 0.679, 0.3765, 0.7099, 0.3457, 0.7099, 0.3457, 0.7099, 0.3765, 0.7099, 0.3765, 0.7901, 0.3457, 0.7901, 0.3457, 0.7901, 0.3765, 0.7901, 0.3765, 0.821, 0.3457, 0.821, 0.3457, 0.821, 0.3765, 0.821, 0.3765, 0.9012, 0.3457, 0.9012, 0.3457, 0.9012, 0.3765, 0.9012, 0.3765, 0.9321, 0.3457, 0.9321, 0.3889, 0.01235, 0.4444, 0.01235, 0.4568, 0.04321, 0.3765, 0.04321, 0.3765, 0.1235, 0.4568, 0.1235, 0.4568, 0.1543, 0.3765, 0.1543, 0.3765, 0.2346, 0.4568, 0.2346, 0.4568, 0.2654, 0.3765, 0.2654, 0.3765, 0.3457, 0.4568, 0.3457, 0.4568, 0.3765, 0.3765, 0.3765, 0.3765, 0.4568, 0.4568, 0.4568, 0.4568, 0.4877, 0.3765, 0.4877, 0.3765, 0.5679, 0.4568, 0.5679, 0.4568, 0.5988, 0.3765, 0.5988, 0.3765, 0.679, 0.4568, 0.679, 0.4568, 0.7099, 0.3765, 0.7099, 0.3765, 0.7901, 0.4568, 0.7901, 0.4568, 0.821, 0.3765, 0.821, 0.3765, 0.9012, 0.4568, 0.9012, 0.4568, 0.9321, 0.3765, 0.9321, 0.4444, 0.01235, 0.5, 0.01235, 0.4877, 0.04321, 0.4568, 0.04321, 0.4568, 0.04321, 0.4877, 0.04321, 0.4877, 0.1235, 0.4568, 0.1235, 0.4568, 0.1235, 0.4877, 0.1235, 0.4877, 0.1543, 0.4568, 0.1543, 0.4568, 0.1543, 0.4877, 0.1543, 0.4877, 0.2346, 0.4568, 0.2346, 0.4568, 0.2346, 0.4877, 0.2346, 0.4877, 0.2654, 0.4568, 0.2654, 0.4568, 0.2654, 0.4877, 0.2654, 0.4877, 0.3457, 0.4568, 0.3457, 0.4568, 0.3457, 0.4877, 0.3457, 0.4877, 0.3765, 0.4568, 0.3765, 0.4568, 0.3765, 0.4877, 0.3765, 0.4877, 0.4568, 0.4568, 0.4568, 0.4568, 0.4568, 0.4877, 0.4568, 0.4877, 0.4877, 0.4568, 0.4877, 0.4568, 0.4877, 0.4877, 0.4877, 0.4877, 0.5679, 0.4568, 0.5679, 0.4568, 0.5679, 0.4877, 0.5679, 0.4877, 0.5988, 0.4568, 0.5988, 0.4568, 0.5988, 0.4877, 0.5988, 0.4877, 0.679, 0.4568, 0.679, 0.4568, 0.679, 0.4877, 0.679, 0.4877, 0.7099, 0.4568, 0.7099, 0.4568, 0.7099, 0.4877, 0.7099, 0.4877, 0.7901, 0.4568, 0.7901, 0.4568, 0.7901, 0.4877, 0.7901, 0.4877, 0.821, 0.4568, 0.821, 0.4568, 0.821, 0.4877, 0.821, 0.4877, 0.9012, 0.4568, 0.9012, 0.4568, 0.9012, 0.4877, 0.9012, 0.4877, 0.9321, 0.4568, 0.9321, 0.5, 0.01235, 0.5556, 0.01235, 0.5679, 0.04321, 0.4877, 0.04321, 0.4877, 0.1235, 0.5679, 0.1235, 0.5679, 0.1543, 0.4877, 0.1543, 0.4877, 0.2346, 0.5679, 0.2346, 0.5679, 0.2654, 0.4877, 0.2654, 0.4877, 0.3457, 0.5679, 0.3457, 0.5679, 0.3765, 0.4877, 0.3765, 0.4877, 0.4568, 0.5679, 0.4568, 0.5679, 0.4877, 0.4877, 0.4877, 0.4877, 0.5679, 0.5679, 0.5679, 0.5679, 0.5988, 0.4877, 0.5988, 0.4877, 0.679, 0.5679, 0.679, 0.5679, 0.7099, 0.4877, 0.7099, 0.4877, 0.7901, 0.5679, 0.7901, 0.5679, 0.821, 0.4877, 0.821, 0.4877, 0.9012, 0.5679, 0.9012, 0.5679, 0.9321, 0.4877, 0.9321, 0.5556, 0.01235, 0.6111, 0.01235, 0.5988, 0.04321, 0.5679, 0.04321, 0.5679, 0.04321, 0.5988, 0.04321, 0.5988, 0.1235, 0.5679, 0.1235, 0.5679, 0.1235, 0.5988, 0.1235, 0.5988, 0.1543, 0.5679, 0.1543, 0.5679, 0.1543, 0.5988, 0.1543, 0.5988, 0.2346, 0.5679, 0.2346, 0.5679, 0.2346, 0.5988, 0.2346, 0.5988, 0.2654, 0.5679, 0.2654, 0.5679, 0.2654, 0.5988, 0.2654, 0.5988, 0.3457, 0.5679, 0.3457, 0.5679, 0.3457, 0.5988, 0.3457, 0.5988, 0.3765, 0.5679, 0.3765, 0.5679, 0.3765, 0.5988, 0.3765, 0.5988, 0.4568, 0.5679, 0.4568, 0.5679, 0.4568, 0.5988, 0.4568, 0.5988, 0.4877, 0.5679, 0.4877, 0.5679, 0.4877, 0.5988, 0.4877, 0.5988, 0.5679, 0.5679, 0.5679, 0.5679, 0.5679, 0.5988, 0.5679, 0.5988, 0.5988, 0.5679, 0.5988, 0.5679, 0.5988, 0.5988, 0.5988, 0.5988, 0.679, 0.5679, 0.679, 0.5679, 0.679, 0.5988, 0.679, 0.5988, 0.7099, 0.5679, 0.7099, 0.5679, 0.7099, 0.5988, 0.7099, 0.5988, 0.7901, 0.5679, 0.7901, 0.5679, 0.7901, 0.5988, 0.7901, 0.5988, 0.821, 0.5679, 0.821, 0.5679, 0.821, 0.5988, 0.821, 0.5988, 0.9012, 0.5679, 0.9012, 0.5679, 0.9012, 0.5988, 0.9012, 0.5988, 0.9321, 0.5679, 0.9321, 0.6111, 0.01235, 0.6667, 0.01235, 0.679, 0.04321, 0.5988, 0.04321, 0.5988, 0.1235, 0.679, 0.1235, 0.679, 0.1543, 0.5988, 0.1543, 0.5988, 0.2346, 0.679, 0.2346, 0.679, 0.2654, 0.5988, 0.2654, 0.5988, 0.3457, 0.679, 0.3457, 0.679, 0.3765, 0.5988, 0.3765, 0.5988, 0.4568, 0.679, 0.4568, 0.679, 0.4877, 0.5988, 0.4877, 0.5988, 0.5679, 0.679, 0.5679, 0.679, 0.5988, 0.5988, 0.5988, 0.5988, 0.679, 0.679, 0.679, 0.679, 0.7099, 0.5988, 0.7099, 0.5988, 0.7901, 0.679, 0.7901, 0.679, 0.821, 0.5988, 0.821, 0.5988, 0.9012, 0.679, 0.9012, 0.679, 0.9321, 0.5988, 0.9321, 0.6667, 0.01235, 0.7222, 0.01235, 0.7099, 0.04321, 0.679, 0.04321, 0.679, 0.04321, 0.7099, 0.04321, 0.7099, 0.1235, 0.679, 0.1235, 0.679, 0.1235, 0.7099, 0.1235, 0.7099, 0.1543, 0.679, 0.1543, 0.679, 0.1543, 0.7099, 0.1543, 0.7099, 0.2346, 0.679, 0.2346, 0.679, 0.2346, 0.7099, 0.2346, 0.7099, 0.2654, 0.679, 0.2654, 0.679, 0.2654, 0.7099, 0.2654, 0.7099, 0.3457, 0.679, 0.3457, 0.679, 0.3457, 0.7099, 0.3457, 0.7099, 0.3765, 0.679, 0.3765, 0.679, 0.3765, 0.7099, 0.3765, 0.7099, 0.4568, 0.679, 0.4568, 0.679, 0.4568, 0.7099, 0.4568, 0.7099, 0.4877, 0.679, 0.4877, 0.679, 0.4877, 0.7099, 0.4877, 0.7099, 0.5679, 0.679, 0.5679, 0.679, 0.5679, 0.7099, 0.5679, 0.7099, 0.5988, 0.679, 0.5988, 0.679, 0.5988, 0.7099, 0.5988, 0.7099, 0.679, 0.679, 0.679, 0.679, 0.679, 0.7099, 0.679, 0.7099, 0.7099, 0.679, 0.7099, 0.679, 0.7099, 0.7099, 0.7099, 0.7099, 0.7901, 0.679, 0.7901, 0.679, 0.7901, 0.7099, 0.7901, 0.7099, 0.821, 0.679, 0.821, 0.679, 0.821, 0.7099, 0.821, 0.7099, 0.9012, 0.679, 0.9012, 0.679, 0.9012, 0.7099, 0.9012, 0.7099, 0.9321, 0.679, 0.9321, 0.7222, 0.01235, 0.7778, 0.01235, 0.7901, 0.04321, 0.7099, 0.04321, 0.7099, 0.1235, 0.7901, 0.1235, 0.7901, 0.1543, 0.7099, 0.1543, 0.7099, 0.2346, 0.7901, 0.2346, 0.7901, 0.2654, 0.7099, 0.2654, 0.7099, 0.3457, 0.7901, 0.3457, 0.7901, 0.3765, 0.7099, 0.3765, 0.7099, 0.4568, 0.7901, 0.4568, 0.7901, 0.4877, 0.7099, 0.4877, 0.7099, 0.5679, 0.7901, 0.5679, 0.7901, 0.5988, 0.7099, 0.5988, 0.7099, 0.679, 0.7901, 0.679, 0.7901, 0.7099, 0.7099, 0.7099, 0.7099, 0.7901, 0.7901, 0.7901, 0.7901, 0.821, 0.7099, 0.821, 0.7099, 0.9012, 0.7901, 0.9012, 0.7901, 0.9321, 0.7099, 0.9321, 0.7778, 0.01235, 0.8333, 0.01235, 0.821, 0.04321, 0.7901, 0.04321, 0.7901, 0.04321, 0.821, 0.04321, 0.821, 0.1235, 0.7901, 0.1235, 0.7901, 0.1235, 0.821, 0.1235, 0.821, 0.1543, 0.7901, 0.1543, 0.7901, 0.1543, 0.821, 0.1543, 0.821, 0.2346, 0.7901, 0.2346, 0.7901, 0.2346, 0.821, 0.2346, 0.821, 0.2654, 0.7901, 0.2654, 0.7901, 0.2654, 0.821, 0.2654, 0.821, 0.3457, 0.7901, 0.3457, 0.7901, 0.3457, 0.821, 0.3457, 0.821, 0.3765, 0.7901, 0.3765, 0.7901, 0.3765, 0.821, 0.3765, 0.821, 0.4568, 0.7901, 0.4568, 0.7901, 0.4568, 0.821, 0.4568, 0.821, 0.4877, 0.7901, 0.4877, 0.7901, 0.4877, 0.821, 0.4877, 0.821, 0.5679, 0.7901, 0.5679, 0.7901, 0.5679, 0.821, 0.5679, 0.821, 0.5988, 0.7901, 0.5988, 0.7901, 0.5988, 0.821, 0.5988, 0.821, 0.679, 0.7901, 0.679, 0.7901, 0.679, 0.821, 0.679, 0.821, 0.7099, 0.7901, 0.7099, 0.7901, 0.7099, 0.821, 0.7099, 0.821, 0.7901, 0.7901, 0.7901, 0.7901, 0.7901, 0.821, 0.7901, 0.821, 0.821, 0.7901, 0.821, 0.7901, 0.821, 0.821, 0.821, 0.821, 0.9012, 0.7901, 0.9012, 0.7901, 0.9012, 0.821, 0.9012, 0.821, 0.9321, 0.7901, 0.9321, 0.8333, 0.01235, 0.8889, 0.01235, 0.9012, 0.04321, 0.821, 0.04321, 0.821, 0.1235, 0.9012, 0.1235, 0.9012, 0.1543, 0.821, 0.1543, 0.821, 0.2346, 0.9012, 0.2346, 0.9012, 0.2654, 0.821, 0.2654, 0.821, 0.3457, 0.9012, 0.3457, 0.9012, 0.3765, 0.821, 0.3765, 0.821, 0.4568, 0.9012, 0.4568, 0.9012, 0.4877, 0.821, 0.4877, 0.821, 0.5679, 0.9012, 0.5679, 0.9012, 0.5988, 0.821, 0.5988, 0.821, 0.679, 0.9012, 0.679, 0.9012, 0.7099, 0.821, 0.7099, 0.821, 0.7901, 0.9012, 0.7901, 0.9012, 0.821, 0.821, 0.821, 0.821, 0.9012, 0.9012, 0.9012, 0.9012, 0.9321, 0.821, 0.9321, 0.8889, 0.01235, 0.9444, 0.01235, 0.9321, 0.04321, 0.9012, 0.04321, 0.9012, 0.04321, 0.9321, 0.04321, 0.9321, 0.1235, 0.9012, 0.1235, 0.9012, 0.1235, 0.9321, 0.1235, 0.9321, 0.1543, 0.9012, 0.1543, 0.9012, 0.1543, 0.9321, 0.1543, 0.9321, 0.2346, 0.9012, 0.2346, 0.9012, 0.2346, 0.9321, 0.2346, 0.9321, 0.2654, 0.9012, 0.2654, 0.9012, 0.2654, 0.9321, 0.2654, 0.9321, 0.3457, 0.9012, 0.3457, 0.9012, 0.3457, 0.9321, 0.3457, 0.9321, 0.3765, 0.9012, 0.3765, 0.9012, 0.3765, 0.9321, 0.3765, 0.9321, 0.4568, 0.9012, 0.4568, 0.9012, 0.4568, 0.9321, 0.4568, 0.9321, 0.4877, 0.9012, 0.4877, 0.9012, 0.4877, 0.9321, 0.4877, 0.9321, 0.5679, 0.9012, 0.5679, 0.9012, 0.5679, 0.9321, 0.5679, 0.9321, 0.5988, 0.9012, 0.5988, 0.9012, 0.5988, 0.9321, 0.5988, 0.9321, 0.679, 0.9012, 0.679, 0.9012, 0.679, 0.9321, 0.679, 0.9321, 0.7099, 0.9012, 0.7099, 0.9012, 0.7099, 0.9321, 0.7099, 0.9321, 0.7901, 0.9012, 0.7901, 0.9012, 0.7901, 0.9321, 0.7901, 0.9321, 0.821, 0.9012, 0.821, 0.9012, 0.821, 0.9321, 0.821, 0.9321, 0.9012, 0.9012, 0.9012, 0.9012, 0.9012, 0.9321, 0.9012, 0.9321, 0.9321, 0.9012, 0.9321, 0.9444, 0.01235, 0.9877, 0.01235, 0.9877, 0.04321, 0.9321, 0.04321, 0.9321, 0.1235, 0.9877, 0.1235, 0.9877, 0.1543, 0.9321, 0.1543, 0.9321, 0.2346, 0.9877, 0.2346, 0.9877, 0.2654, 0.9321, 0.2654, 0.9321, 0.3457, 0.9877, 0.3457, 0.9877, 0.3765, 0.9321, 0.3765, 0.9321, 0.4568, 0.9877, 0.4568, 0.9877, 0.4877, 0.9321, 0.4877, 0.9321, 0.5679, 0.9877, 0.5679, 0.9877, 0.5988, 0.9321, 0.5988, 0.9321, 0.679, 0.9877, 0.679, 0.9877, 0.7099, 0.9321, 0.7099, 0.9321, 0.7901, 0.9877, 0.7901, 0.9877, 0.821, 0.9321, 0.821, 0.9321, 0.9012, 0.9877, 0.9012, 0.9877, 0.9321, 0.9321, 0.9321])
me_plane_004.update()
me_cube_003 = bpy.data.meshes.new('Cube.003')
me_cube_003.from_pydata([(-1.0, -0.9411, 1.028), (-1.0, -0.9311, 1.038), (-1.0, -0.9311, 0.8834), (-1.0, -0.9411, 0.8934), (-1.0, -0.783, 1.038), (-1.0, -0.773, 1.028), (-1.0, -0.773, 0.8934), (-1.0, -0.783, 0.8834), (-1.0, 0.783, 0.8834), (-1.0, 0.773, 0.8934), (-1.0, 0.773, 1.028), (-1.0, 0.783, 1.038), (-1.0, 0.9411, 0.8934), (-1.0, 0.9311, 0.8834), (-1.0, 0.9311, 1.038), (-1.0, 0.9411, 1.028), (1.0, 0.773, 0.8934), (1.0, 0.783, 0.8834), (1.0, 0.783, 1.038), (1.0, 0.773, 1.028), (1.0, 0.9311, 0.8834), (1.0, 0.9411, 0.8934), (1.0, 0.9411, 1.028), (1.0, 0.9311, 1.038), (1.0, -0.773, 0.8934), (1.0, -0.783, 0.8834), (1.0, -0.783, 1.038), (1.0, -0.773, 1.028), (1.0, -0.9311, 0.8834), (1.0, -0.9411, 0.8934), (1.0, -0.9411, 1.028), (1.0, -0.9311, 1.038)], [], [(16, 19, 10, 9), (20, 21, 22, 23, 18, 19, 16, 17), (24, 27, 5, 6), (23, 14, 11, 18), (8, 9, 10, 11, 14, 15, 12, 13), (12, 15, 22, 21), (20, 13, 12, 21), (14, 23, 22, 15), (8, 17, 16, 9), (18, 11, 10, 19), (13, 20, 17, 8), (28, 29, 30, 31, 26, 27, 24, 25), (31, 1, 4, 26), (7, 6, 5, 4, 1, 0, 3, 2), (3, 0, 30, 29), (28, 2, 3, 29), (1, 31, 30, 0), (7, 25, 24, 6), (26, 4, 5, 27), (2, 28, 25, 7)])
_uv = me_cube_003.uv_layers.new(name='UVMap')
_uv.uv.foreach_set('vector', [0.3912, 0.75, 0.6088, 0.75, 0.6088, 1.0, 0.3912, 1.0, 0.375, 0.5149, 0.3912, 0.5, 0.6088, 0.5, 0.625, 0.5149, 0.625, 0.7351, 0.6088, 0.75, 0.3912, 0.75, 0.375, 0.7351, 0.3912, 0.75, 0.6088, 0.75, 0.6088, 1.0, 0.3912, 1.0, 0.625, 0.5149, 0.875, 0.5149, 0.875, 0.7351, 0.625, 0.7351, 0.375, 0.01488, 0.3912, 0.0, 0.6088, 0.0, 0.625, 0.01488, 0.625, 0.2351, 0.6088, 0.25, 0.3912, 0.25, 0.375, 0.2351, 0.3912, 0.25, 0.6088, 0.25, 0.6088, 0.5, 0.3912, 0.5, 0.375, 0.5149, 0.125, 0.5149, 0.125, 0.5, 0.375, 0.5, 0.625, 0.25, 0.625, 0.5, 0.6088, 0.5, 0.6088, 0.25, 0.125, 0.7351, 0.375, 0.7351, 0.375, 0.75, 0.125, 0.75, 0.625, 0.75, 0.625, 1.0, 0.6088, 1.0, 0.6088, 0.75, 0.125, 0.5149, 0.375, 0.5149, 0.375, 0.7351, 0.125, 0.7351, 0.375, 0.5149, 0.3912, 0.5, 0.6088, 0.5, 0.625, 0.5149, 0.625, 0.7351, 0.6088, 0.75, 0.3912, 0.75, 0.375, 0.7351, 0.625, 0.5149, 0.875, 0.5149, 0.875, 0.7351, 0.625, 0.7351, 0.375, 0.01488, 0.3912, 0.0, 0.6088, 0.0, 0.625, 0.01488, 0.625, 0.2351, 0.6088, 0.25, 0.3912, 0.25, 0.375, 0.2351, 0.3912, 0.25, 0.6088, 0.25, 0.6088, 0.5, 0.3912, 0.5, 0.375, 0.5149, 0.125, 0.5149, 0.125, 0.5, 0.375, 0.5, 0.625, 0.25, 0.625, 0.5, 0.6088, 0.5, 0.6088, 0.25, 0.125, 0.7351, 0.375, 0.7351, 0.375, 0.75, 0.125, 0.75, 0.625, 0.75, 0.625, 1.0, 0.6088, 1.0, 0.6088, 0.75, 0.125, 0.5149, 0.375, 0.5149, 0.375, 0.7351, 0.125, 0.7351])
me_cube_003.update()
me_cube_004 = bpy.data.meshes.new('Cube.004')
me_cube_004.from_pydata([(-0.15, -0.2, -1.0), (-0.2, -0.15, -1.0), (-0.2, -0.15, 1.0), (-0.15, -0.2, 1.0), (-0.2, 0.15, -1.0), (-0.15, 0.2, -1.0), (-0.15, 0.2, 1.0), (-0.2, 0.15, 1.0), (0.2, -0.15, -1.0), (0.15, -0.2, -1.0), (0.15, -0.2, 1.0), (0.2, -0.15, 1.0), (0.15, 0.2, -1.0), (0.2, 0.15, -1.0), (0.2, 0.15, 1.0), (0.15, 0.2, 1.0)], [], [(9, 10, 3, 0), (13, 14, 11, 8), (14, 15, 6, 7, 2, 3, 10, 11), (1, 2, 7, 4), (5, 6, 15, 12), (0, 3, 2, 1), (6, 5, 4, 7), (14, 13, 12, 15), (10, 9, 8, 11), (4, 5, 12, 13, 8, 9, 0, 1)])
_uv = me_cube_004.uv_layers.new(name='UVMap')
_uv.uv.foreach_set('vector', [0.375, 0.7812, 0.625, 0.7812, 0.625, 0.9688, 0.375, 0.9688, 0.375, 0.5312, 0.625, 0.5312, 0.625, 0.7188, 0.375, 0.7188, 0.625, 0.5312, 0.6562, 0.5, 0.8438, 0.5, 0.875, 0.5312, 0.875, 0.7188, 0.8438, 0.75, 0.6562, 0.75, 0.625, 0.7188, 0.375, 0.03125, 0.625, 0.03125, 0.625, 0.2187, 0.375, 0.2188, 0.375, 0.2812, 0.625, 0.2812, 0.625, 0.4688, 0.375, 0.4688, 0.375, 0.0, 0.625, 0.0, 0.625, 0.03125, 0.375, 0.03125, 0.625, 0.2812, 0.375, 0.2812, 0.375, 0.2188, 0.625, 0.2187, 0.625, 0.5312, 0.375, 0.5312, 0.375, 0.4688, 0.625, 0.4688, 0.625, 0.7812, 0.375, 0.7812, 0.375, 0.7188, 0.625, 0.7188, 0.125, 0.5312, 0.1562, 0.5, 0.3437, 0.5, 0.375, 0.5312, 0.375, 0.7188, 0.3438, 0.75, 0.1563, 0.75, 0.125, 0.7188])
me_cube_004.update()
me_cone = bpy.data.meshes.new('Cone')
me_cone.from_pydata([(-0.4141, 0.4023, -1.0), (-0.4023, 0.4141, -1.0), (0.4023, 0.4141, -1.0), (0.4141, 0.4023, -1.0), (0.4141, -0.4023, -1.0), (0.4023, -0.4141, -1.0), (-0.4023, -0.4141, -1.0), (-0.4141, -0.4023, -1.0), (-0.2794, -0.2676, -0.8374), (-0.2676, -0.2794, -0.8374), (-0.2631, -0.2631, -0.8297), (0.2676, -0.2794, -0.8374), (0.2794, -0.2676, -0.8374), (0.2631, -0.2631, -0.8297), (0.2794, 0.2676, -0.8374), (0.2676, 0.2794, -0.8374), (0.2631, 0.2631, -0.8297), (-0.2794, 0.2676, -0.8374), (-0.2631, 0.2631, -0.8297), (-0.2676, 0.2794, -0.8374)], [], [(5, 11, 9, 6), (10, 13, 16, 18), (7, 8, 17, 0), (0, 1, 2, 3, 4, 5, 6, 7), (3, 14, 12, 4), (8, 9, 10), (11, 12, 13), (14, 15, 16), (17, 18, 19), (17, 8, 10, 18), (9, 11, 13, 10), (12, 14, 16, 13), (15, 19, 18, 16), (6, 9, 8, 7), (19, 1, 0, 17), (14, 3, 2, 15), (11, 5, 4, 12), (1, 19, 15, 2)])
_uv = me_cone.uv_layers.new(name='UVMap')
_uv.uv.foreach_set('vector', [0.2466, 0.01344, 0.2466, 0.09149, 0.09149, 0.2466, 0.01344, 0.2466, 0.09755, 0.25, 0.25, 0.09755, 0.4025, 0.25, 0.25, 0.4025, 0.01344, 0.2534, 0.09149, 0.2534, 0.2466, 0.4085, 0.2466, 0.4866, 0.7466, 0.4866, 0.7534, 0.4866, 0.9866, 0.2534, 0.9866, 0.2466, 0.7534, 0.01344, 0.7466, 0.01344, 0.5134, 0.2466, 0.5134, 0.2534, 0.4866, 0.2466, 0.4085, 0.2466, 0.2534, 0.09149, 0.2534, 0.01344, 0.09149, 0.2534, 0.09149, 0.2466, 0.09755, 0.25, 0.2466, 0.09149, 0.2534, 0.09149, 0.25, 0.09755, 0.4085, 0.2466, 0.4085, 0.2534, 0.4025, 0.25, 0.2466, 0.4085, 0.25, 0.4025, 0.2534, 0.4085, 0.2466, 0.4085, 0.09149, 0.2534, 0.09755, 0.25, 0.25, 0.4025, 0.09149, 0.2466, 0.2466, 0.09149, 0.25, 0.09755, 0.09755, 0.25, 0.2534, 0.09149, 0.4085, 0.2466, 0.4025, 0.25, 0.25, 0.09755, 0.4085, 0.2534, 0.2534, 0.4085, 0.25, 0.4025, 0.4025, 0.25, 0.01344, 0.2466, 0.09149, 0.2466, 0.09149, 0.2534, 0.01344, 0.2534, 0.2534, 0.4085, 0.2534, 0.4866, 0.2466, 0.4866, 0.2466, 0.4085, 0.4085, 0.2466, 0.4866, 0.2466, 0.4866, 0.2534, 0.4085, 0.2534, 0.2466, 0.09149, 0.2466, 0.01344, 0.2534, 0.01344, 0.2534, 0.09149, 0.2534, 0.4866, 0.2534, 0.4085, 0.4085, 0.2534, 0.4866, 0.2534])
me_cone.update()
me_cube = bpy.data.meshes.new('Cube')
me_cube.from_pydata([(1.0, 1.0, 1.0), (1.0, 1.0, -1.0), (1.0, -1.0, 1.0), (1.0, -1.0, -1.0), (-1.0, 1.0, 1.0), (-1.0, 1.0, -1.0), (-1.0, -1.0, 1.0), (-1.0, -1.0, -1.0)], [], [(0, 4, 6, 2), (3, 2, 6, 7), (7, 6, 4, 5), (5, 1, 3, 7), (1, 0, 2, 3), (5, 4, 0, 1)])
_uv = me_cube.uv_layers.new(name='UVMap')
_uv.uv.foreach_set('vector', [0.625, 0.5, 0.875, 0.5, 0.875, 0.75, 0.625, 0.75, 0.375, 0.75, 0.625, 0.75, 0.625, 1.0, 0.375, 1.0, 0.375, 0.0, 0.625, 0.0, 0.625, 0.25, 0.375, 0.25, 0.125, 0.5, 0.375, 0.5, 0.375, 0.75, 0.125, 0.75, 0.375, 0.5, 0.625, 0.5, 0.625, 0.75, 0.375, 0.75, 0.375, 0.25, 0.625, 0.25, 0.625, 0.5, 0.375, 0.5])
me_cube.materials.append(mat_material)
me_cube.use_mirror_vertex_groups = False
me_cube.update()
me_cube_002 = bpy.data.meshes.new('Cube.002')
me_cube_002.from_pydata([(-1.0, -0.8, -1.0), (-1.0, -0.8, 1.0), (-1.0, 0.8, -1.0), (-1.0, 0.8, 1.0), (1.0, -0.8, -1.0), (1.0, -0.8, 1.0), (1.0, 0.8, -1.0), (1.0, 0.8, 1.0)], [], [(0, 1, 3, 2), (2, 3, 7, 6), (6, 7, 5, 4), (4, 5, 1, 0), (2, 6, 4, 0), (7, 3, 1, 5)])
_uv = me_cube_002.uv_layers.new(name='UVMap')
_uv.uv.foreach_set('vector', [0.375, 0.0, 0.625, 0.0, 0.625, 0.25, 0.375, 0.25, 0.375, 0.25, 0.625, 0.25, 0.625, 0.5, 0.375, 0.5, 0.375, 0.5, 0.625, 0.5, 0.625, 0.75, 0.375, 0.75, 0.375, 0.75, 0.625, 0.75, 0.625, 1.0, 0.375, 1.0, 0.125, 0.5, 0.375, 0.5, 0.375, 0.75, 0.125, 0.75, 0.625, 0.5, 0.875, 0.5, 0.875, 0.75, 0.625, 0.75])
me_cube_002.update()

# ---- objects
ob_column = bpy.data.objects.new('Column', me_cylinder)
ob_columnend = bpy.data.objects.new('ColumnEnd', me_cube_001)
ob_grating = bpy.data.objects.new('Grating', me_plane)
ob_narrowgrating = bpy.data.objects.new('NarrowGrating', me_plane_004)
ob_narrowgratingedge = bpy.data.objects.new('NarrowGratingEdge', me_cube_003)
ob_pole = bpy.data.objects.new('Pole', me_cube_004)
ob_poleend = bpy.data.objects.new('PoleEnd', me_cone)
ob_cube = bpy.data.objects.new('Cube', me_cube)
ob_narrowcube = bpy.data.objects.new('NarrowCube', me_cube_002)

# ---- transforms, parenting, visibility, modifiers, constraints
ob_column.location = (0.0, 0.0, 0.0)
_m = ob_column.modifiers.new('Auto Smooth', 'NODES')
_m.node_group = ng_auto_smooth
_gi = [s.identifier for s in ng_auto_smooth.interface.items_tree if s.item_type == 'SOCKET' and s.in_out == 'INPUT']
_m[_gi[1]] = 0.5236  # Angle
ob_columnend.location = (0.0, 0.0, 0.0)
_m = ob_columnend.modifiers.new('Boolean', 'BOOLEAN')
_m.object = ob_column
_m.operation = 'UNION'
_m = ob_columnend.modifiers.new('Decimate', 'DECIMATE')
_m.decimate_type = 'DISSOLVE'
_m = ob_columnend.modifiers.new('Auto Smooth', 'NODES')
_m.node_group = ng_auto_smooth
_gi = [s.identifier for s in ng_auto_smooth.interface.items_tree if s.item_type == 'SOCKET' and s.in_out == 'INPUT']
_m[_gi[1]] = 0.5236  # Angle
ob_grating.location = (0.0, 0.0, 0.0)
_m = ob_grating.modifiers.new('Solidify', 'SOLIDIFY')
_m.thickness = 0.07857
_m.shell_vertex_group = 'Shell'
_m.rim_vertex_group = 'Rim'
_m = ob_grating.modifiers.new('Bevel', 'BEVEL')
_m.width = 0.01
_m.width_pct = 0.01
_m.limit_method = 'NONE'
_m = ob_grating.modifiers.new('Boolean', 'BOOLEAN')
_m.object = ob_cube
_m.operation = 'INTERSECT'
_m = ob_grating.modifiers.new('Auto Smooth', 'NODES')
_m.node_group = ng_auto_smooth
_gi = [s.identifier for s in ng_auto_smooth.interface.items_tree if s.item_type == 'SOCKET' and s.in_out == 'INPUT']
_m[_gi[1]] = 0.5236  # Angle
ob_narrowgrating.location = (0.0, 0.0, 0.0)
_m = ob_narrowgrating.modifiers.new('Solidify', 'SOLIDIFY')
_m.thickness = 0.07857
_m.shell_vertex_group = 'Shell'
_m.rim_vertex_group = 'Rim'
_m = ob_narrowgrating.modifiers.new('Bevel', 'BEVEL')
_m.width = 0.01
_m.width_pct = 0.01
_m.limit_method = 'NONE'
_m = ob_narrowgrating.modifiers.new('Boolean', 'BOOLEAN')
_m.object = ob_narrowcube
_m.operation = 'INTERSECT'
_m = ob_narrowgrating.modifiers.new('Boolean.001', 'BOOLEAN')
_m.object = ob_narrowgratingedge
_m.operation = 'UNION'
_m = ob_narrowgrating.modifiers.new('Auto Smooth', 'NODES')
_m.node_group = ng_auto_smooth
_gi = [s.identifier for s in ng_auto_smooth.interface.items_tree if s.item_type == 'SOCKET' and s.in_out == 'INPUT']
_m[_gi[1]] = 0.5236  # Angle
ob_narrowgratingedge.parent = ob_narrowgrating
ob_narrowgratingedge.location = (0.0, 0.0, 0.0)
ob_pole.location = (0.0, 0.0, 0.0)
ob_poleend.location = (0.0, 0.0, 0.0)
_m = ob_poleend.modifiers.new('Boolean', 'BOOLEAN')
_m.object = ob_pole
_m.operation = 'UNION'
_m = ob_poleend.modifiers.new('Decimate', 'DECIMATE')
_m.decimate_type = 'DISSOLVE'
ob_cube.location = (0.0, 0.0, 0.0)
ob_cube.lock_rotations_4d = False
ob_cube.empty_display_type = 'ARROWS'
ob_cube.display_type = 'BOUNDS'
ob_cube.lineart.crease_threshold = 0.0
ob_narrowcube.location = (0.0, 0.0, 0.0)

# ---- collection membership
scene.collection.objects.link(ob_column)
scene.collection.objects.link(ob_columnend)
scene.collection.objects.link(ob_grating)
scene.collection.objects.link(ob_narrowgrating)
scene.collection.objects.link(ob_narrowgratingedge)
scene.collection.objects.link(ob_pole)
scene.collection.objects.link(ob_poleend)
col_collection_1.objects.link(ob_cube)
col_collection_1.objects.link(ob_narrowcube)

# ---- scene / render settings (as saved in the file)
scene.frame_start = 1; scene.frame_end = 250; scene.frame_set(1)
scene.render.engine = 'BLENDER_EEVEE_NEXT'
scene.cycles.sampling_pattern = 'TABULATED_SOBOL'
scene.cycles.use_light_tree = False
scene.view_settings.view_transform = 'Filmic'
bpy.context.view_layer.update()

# ---- added for rendering (the .blend has no active camera and no usable light): camera, sun
cam_auto = bpy.data.cameras.new('AutoCamera')
cam_auto.lens = 50.0
cam_auto.sensor_width = 36.0
cam_auto.clip_end = 1000.0
ob_auto_camera = bpy.data.objects.new('AutoCamera', cam_auto)
scene.collection.objects.link(ob_auto_camera)
ob_auto_camera.location = (3.22549, -3.87059, 2.59939)
ob_auto_camera.rotation_euler = (1.09748, -7.21219e-08, 0.694738)
scene.camera = ob_auto_camera
light_auto_sun = bpy.data.lights.new('AutoSun', 'SUN')
light_auto_sun.energy = 3.0
light_auto_sun.angle = 0.0523599
ob_auto_sun = bpy.data.objects.new('AutoSun', light_auto_sun)
scene.collection.objects.link(ob_auto_sun)
ob_auto_sun.rotation_euler = (0.872665, 0.174533, 0.523599)
bpy.context.view_layer.update()

